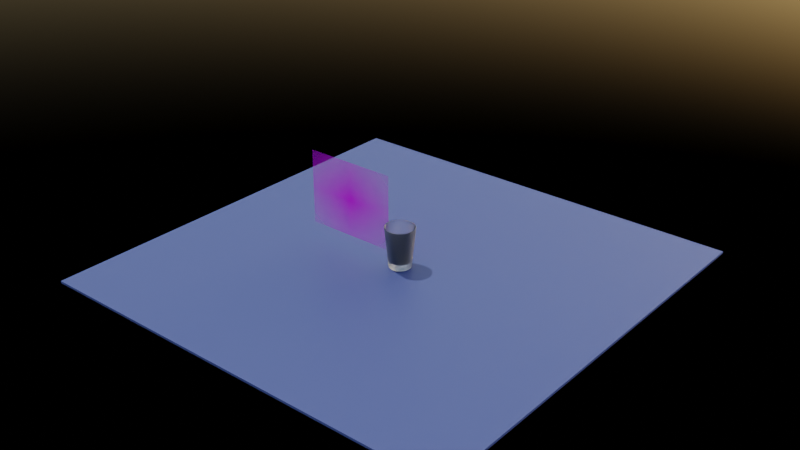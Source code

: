 # Source: 8_Frosted_Glass.blend  (saved by Blender 3.5.10; exported with 4.5.12 LTS)
import bpy
from mathutils import Matrix  # noqa: F401  (used for matrix-valued properties, if any)

bpy.ops.wm.read_factory_settings(use_empty=True)
scene = bpy.context.scene
scene.name = 'Scene'

# ---- collections
col_collection = bpy.data.collections.new('Collection'); scene.collection.children.link(col_collection)

# ---- images (referenced by path relative to the original .blend; pixels are not part of the script)
import os
ASSET_DIR = os.environ.get("B2B_ASSET_DIR", "")  # directory of the original .blend (textures are referenced by path, not embedded)
HERE = os.path.dirname(os.path.abspath(__file__))  # packed textures are extracted next to this script under _unpacked/

def load_image(name, relpath, width, height, colorspace="sRGB"):
    """Load a texture the original file referenced (path relative to the .blend, or extracted next to this script)."""
    p = next((c for c in (os.path.join(HERE, relpath), os.path.join(ASSET_DIR, relpath)) if relpath and os.path.exists(c)), "")
    if p:
        img = bpy.data.images.load(p, check_existing=True)
        img.name = name
    else:  # same state as the original file: an image datablock whose file is absent (Cycles renders it pink)
        img = bpy.data.images.new(name, width, height)
        img.source = "FILE"
        img.filepath = "//" + (relpath or name)
    img.colorspace_settings.name = colorspace
    return img
img_6_frosted_glass_png = load_image('6 Frosted Glass.png', '6 Frosted Glass.png', 1024, 1024, 'sRGB')

# ---- materials (node trees are filled in below, after node groups)
mat_6_frosted_glass = bpy.data.materials.new('6 Frosted Glass')
mat_6_frosted_glass.surface_render_method = 'BLENDED'
mat_6_frosted_glass.blend_method = 'BLEND'
mat_material_001 = bpy.data.materials.new('Material.001')
mat_material = bpy.data.materials.new('Material')

# ---- node groups
ng_auto_smooth = bpy.data.node_groups.new('Auto Smooth', 'GeometryNodeTree')
_s = ng_auto_smooth.interface.new_socket(name='Geometry', in_out='OUTPUT', socket_type='NodeSocketGeometry')
_s = ng_auto_smooth.interface.new_socket(name='Geometry', in_out='INPUT', socket_type='NodeSocketGeometry')
_s = ng_auto_smooth.interface.new_socket(name='Angle', in_out='INPUT', socket_type='NodeSocketFloat')
_s.subtype = 'ANGLE'
_s.min_value = 0.0
_s.max_value = 3.142
ng_auto_smooth.is_modifier = True
_N = ng_auto_smooth.nodes; _L = ng_auto_smooth.links
n0 = _N.new('NodeGroupOutput'); n0.name = 'Group Output'; n0.location = (480, -100)
n1 = _N.new('NodeGroupInput'); n1.name = 'Group Input'; n1.location = (-420, -300)
n2 = _N.new('NodeGroupInput'); n2.name = 'Group Input.001'; n2.location = (-60, -100)
n3 = _N.new('GeometryNodeSetShadeSmooth'); n3.name = 'Set Shade Smooth'; n3.location = (120, -100)
n3.domain = 'EDGE'
n4 = _N.new('GeometryNodeSetShadeSmooth'); n4.name = 'Set Shade Smooth.001'; n4.location = (300, -100)
n5 = _N.new('GeometryNodeInputMeshEdgeAngle'); n5.name = 'Edge Angle'; n5.location = (-420, -220)
n6 = _N.new('GeometryNodeInputEdgeSmooth'); n6.name = 'Is Edge Smooth'; n6.location = (-60, -160)
n7 = _N.new('GeometryNodeInputShadeSmooth'); n7.name = 'Is Face Smooth'; n7.location = (-240, -340)
n8 = _N.new('FunctionNodeBooleanMath'); n8.name = 'Boolean Math'; n8.location = (-60, -220)
n9 = _N.new('FunctionNodeCompare'); n9.name = 'Compare'; n9.location = (-240, -180)
n9.operation = 'LESS_EQUAL'
_L.new(n5.outputs[0], n9.inputs[0])
_L.new(n4.outputs[0], n0.inputs[0])
_L.new(n1.outputs[1], n9.inputs[1])
_L.new(n9.outputs[0], n8.inputs[0])
_L.new(n7.outputs[0], n8.inputs[1])
_L.new(n2.outputs[0], n3.inputs[0])
_L.new(n6.outputs[0], n3.inputs[1])
_L.new(n3.outputs[0], n4.inputs[0])
_L.new(n8.outputs[0], n3.inputs[2])
n0.is_active_output = True

# ---- material node trees
mat_6_frosted_glass.use_nodes = True; mat_6_frosted_glass.node_tree.nodes.clear()
_N = mat_6_frosted_glass.node_tree.nodes; _L = mat_6_frosted_glass.node_tree.links
n0 = _N.new('ShaderNodeOutputMaterial'); n0.name = 'Material Output'; n0.location = (300, 300)
n1 = _N.new('ShaderNodeTexImage'); n1.name = 'Image Texture'; n1.location = (-200, 300)
n1.image = img_6_frosted_glass_png
n1.extension = 'CLIP'
n2 = _N.new('ShaderNodeBsdfPrincipled'); n2.name = 'Principled BSDF'; n2.location = (0, 300)
n2.distribution = 'GGX'
n2.subsurface_method = 'RANDOM_WALK_SKIN'
n2.inputs[3].default_value = 1.45
n2.inputs[27].default_value = (0.0, 0.0, 0.0, 1.0)
n2.inputs[28].default_value = 1.0
_L.new(n1.outputs[0], n2.inputs[0])
_L.new(n1.outputs[1], n2.inputs[4])
_L.new(n2.outputs[0], n0.inputs[0])
n0.is_active_output = True
mat_material_001.use_nodes = True; mat_material_001.node_tree.nodes.clear()
_N = mat_material_001.node_tree.nodes; _L = mat_material_001.node_tree.links
n0 = _N.new('ShaderNodeBsdfPrincipled'); n0.name = 'Principled BSDF'; n0.location = (10, 300)
n0.distribution = 'GGX'
n0.subsurface_method = 'RANDOM_WALK_SKIN'
n0.inputs[3].default_value = 1.45
n0.inputs[18].default_value = 1.0
n0.inputs[19].default_value = 0.1875
n0.inputs[20].default_value = 0.75
n0.inputs[27].default_value = (0.0, 0.0, 0.0, 1.0)
n0.inputs[28].default_value = 1.0
n1 = _N.new('ShaderNodeOutputMaterial'); n1.name = 'Material Output'; n1.location = (300, 300)
n2 = _N.new('ShaderNodeHueSaturation'); n2.name = 'Hue Saturation Value'; n2.location = (-330, 194)
n2.inputs[1].default_value = 0.5
n3 = _N.new('ShaderNodeValToRGB'); n3.name = 'ColorRamp'; n3.location = (-719, 185)
while len(n3.color_ramp.elements) > 1: n3.color_ramp.elements.remove(n3.color_ramp.elements[-1])
n3.color_ramp.elements[0].position = 0.0; n3.color_ramp.elements[0].color = (0.03039, 0.2916, 0.6731, 1.0)
_e = n3.color_ramp.elements.new(0.2054); _e.color = (0.6395, 0.7592, 1.0, 1.0)
_L.new(n0.outputs[0], n1.inputs[0])
_L.new(n2.outputs[0], n0.inputs[0])
_L.new(n3.outputs[0], n2.inputs[4])
n1.is_active_output = True
mat_material.use_nodes = True; mat_material.node_tree.nodes.clear()
_N = mat_material.node_tree.nodes; _L = mat_material.node_tree.links
n0 = _N.new('ShaderNodeBsdfPrincipled'); n0.name = 'Principled BSDF'; n0.location = (10, 300)
n0.distribution = 'GGX'
n0.subsurface_method = 'RANDOM_WALK_SKIN'
n0.inputs[0].default_value = (0.07263, 0.104, 0.3016, 1.0)
n0.inputs[3].default_value = 1.45
n0.inputs[27].default_value = (0.0, 0.0, 0.0, 1.0)
n0.inputs[28].default_value = 1.0
n1 = _N.new('ShaderNodeOutputMaterial'); n1.name = 'Material Output'; n1.location = (300, 300)
_L.new(n0.outputs[0], n1.inputs[0])
n1.is_active_output = True

# ---- world
world_world = bpy.data.worlds.new('World'); scene.world = world_world
world_world.use_nodes = True; world_world.node_tree.nodes.clear()
_N = world_world.node_tree.nodes; _L = world_world.node_tree.links
n0 = _N.new('ShaderNodeOutputWorld'); n0.name = 'World Output'; n0.location = (300, 300)
n1 = _N.new('ShaderNodeBackground'); n1.name = 'Background'; n1.location = (10, 300)
n1.inputs[1].default_value = 0.2
n2 = _N.new('ShaderNodeTexSky'); n2.name = 'Sky Texture'; n2.location = (-190, 271)
n2.sun_intensity = 0.0
_L.new(n1.outputs[0], n0.inputs[0])
_L.new(n2.outputs[0], n1.inputs[0])
n0.is_active_output = True
world_world.color = (0.05088, 0.05088, 0.05088)
world_world.use_sun_shadow = False
world_world.sun_shadow_jitter_overblur = 0.0

# ---- lights
light_sun = bpy.data.lights.new('Sun', 'SUN')
light_sun.transmission_factor = 0.0
light_sun.energy = 1.84

# ---- meshes
me_6_frosted_glass = bpy.data.meshes.new('6 Frosted Glass')
me_6_frosted_glass.from_pydata([(-0.6201, -0.5, 0.0), (0.6201, -0.5, 0.0), (-0.6201, 0.5, 0.0), (0.6201, 0.5, 0.0)], [], [(0, 1, 3, 2)])
_uv = me_6_frosted_glass.uv_layers.new(name='UVMap')
_uv.uv.foreach_set('vector', [0.0, 0.0, 1.0, 0.0, 1.0, 1.0, 0.0, 1.0])
me_6_frosted_glass.materials.append(mat_6_frosted_glass)
me_6_frosted_glass.update()
me_cylinder = bpy.data.meshes.new('Cylinder')
me_cylinder.from_pydata([(-0.4519, 1.091, 0.004662), (-0.6561, 0.9819, 0.004662), (-0.835, 0.835, 0.004662), (-0.9819, 0.6561, 0.004662), (-1.091, 0.4519, 0.004662), (-1.158, 0.2304, 0.004662), (-1.181, 0.0, 0.004662), (-1.158, -0.2304, 0.004662), (-1.091, -0.4519, 0.004662), (-0.9819, -0.6561, 0.004662), (-0.835, -0.835, 0.004662), (-0.6561, -0.9819, 0.004662), (-0.4519, -1.091, 0.004662), (-0.2304, -1.158, 0.004662), (0.0, -1.181, 0.004662), (0.2304, -1.158, 0.004662), (0.4519, -1.091, 0.004662), (0.6561, -0.9819, 0.004662), (0.835, -0.835, 0.004662), (0.9819, -0.6561, 0.004662), (1.091, -0.4519, 0.004662), (1.158, -0.2304, 0.004662), (1.181, 0.0, 0.004662), (1.158, 0.2304, 0.004662), (1.091, 0.4519, 0.004662), (0.9819, 0.6561, 0.004662), (0.835, 0.835, 0.004662), (0.6561, 0.9819, 0.004662), (0.4519, 1.091, 0.004662), (-0.2304, 1.158, 0.004662), (0.2304, 1.158, 0.004662), (0.0, 1.181, 0.004662), (0.1786, 0.8981, -0.6908), (-6.74e-08, 0.9157, -0.6908), (0.3504, 0.846, -0.6908), (0.5087, 0.7613, -0.6908), (0.6475, 0.6475, -0.6908), (0.7613, 0.5087, -0.6908), (0.846, 0.3504, -0.6908), (0.8981, 0.1786, -0.6908), (0.9157, 0.0, -0.6908), (0.8981, -0.1786, -0.6908), (0.846, -0.3504, -0.6908), (0.7613, -0.5087, -0.6908), (0.6475, -0.6475, -0.6908), (0.5087, -0.7613, -0.6908), (0.3504, -0.846, -0.6908), (0.1786, -0.8981, -0.6908), (-6.74e-08, -0.9157, -0.6908), (-0.1786, -0.8981, -0.6908), (-0.3504, -0.846, -0.6908), (-0.5087, -0.7613, -0.6908), (-0.6475, -0.6475, -0.6908), (-0.7613, -0.5087, -0.6908), (-0.846, -0.3504, -0.6908), (-0.8981, -0.1786, -0.6908), (-0.9157, 0.0, -0.6908), (-0.8981, 0.1786, -0.6908), (-0.846, 0.3504, -0.6908), (-0.7613, 0.5087, -0.6908), (-0.6475, 0.6475, -0.6908), (-0.5087, 0.7613, -0.6908), (-0.3504, 0.846, -0.6908), (-0.1786, 0.8981, -0.6908), (0.2616, 1.315, 1.0), (0.2647, 1.331, 0.9815), (0.2641, 1.328, 0.9946), (0.0, 1.357, 0.9815), (0.0, 1.341, 1.0), (0.0, 1.354, 0.9946), (0.5132, 1.239, 1.0), (0.5192, 1.253, 0.9815), (0.518, 1.251, 0.9946), (0.7451, 1.115, 1.0), (0.7538, 1.128, 0.9815), (0.752, 1.125, 0.9946), (0.9484, 0.9484, 1.0), (0.9594, 0.9594, 0.9815), (0.9571, 0.9571, 0.9946), (1.115, 0.7451, 1.0), (1.128, 0.7538, 0.9815), (1.125, 0.752, 0.9946), (1.239, 0.5132, 1.0), (1.253, 0.5192, 0.9815), (1.251, 0.518, 0.9946), (1.315, 0.2616, 1.0), (1.331, 0.2647, 0.9815), (1.328, 0.2641, 0.9946), (1.341, 0.0, 1.0), (1.357, 0.0, 0.9815), (1.354, 0.0, 0.9946), (1.315, -0.2616, 1.0), (1.331, -0.2647, 0.9815), (1.328, -0.2641, 0.9946), (1.239, -0.5132, 1.0), (1.253, -0.5192, 0.9815), (1.251, -0.518, 0.9946), (1.115, -0.7451, 1.0), (1.128, -0.7538, 0.9815), (1.125, -0.752, 0.9946), (0.9484, -0.9484, 1.0), (0.9594, -0.9594, 0.9815), (0.9571, -0.9571, 0.9946), (0.7451, -1.115, 1.0), (0.7538, -1.128, 0.9815), (0.752, -1.125, 0.9946), (0.5132, -1.239, 1.0), (0.5192, -1.253, 0.9815), (0.518, -1.251, 0.9946), (0.2616, -1.315, 1.0), (0.2647, -1.331, 0.9815), (0.2641, -1.328, 0.9946), (0.0, -1.341, 1.0), (0.0, -1.357, 0.9815), (0.0, -1.354, 0.9946), (-0.2616, -1.315, 1.0), (-0.2647, -1.331, 0.9815), (-0.2641, -1.328, 0.9946), (-0.5132, -1.239, 1.0), (-0.5192, -1.253, 0.9815), (-0.518, -1.251, 0.9946), (-0.7451, -1.115, 1.0), (-0.7538, -1.128, 0.9815), (-0.752, -1.125, 0.9946), (-0.9484, -0.9484, 1.0), (-0.9594, -0.9594, 0.9815), (-0.9571, -0.9571, 0.9946), (-1.115, -0.7451, 1.0), (-1.128, -0.7538, 0.9815), (-1.125, -0.752, 0.9946), (-1.239, -0.5132, 1.0), (-1.253, -0.5192, 0.9815), (-1.251, -0.518, 0.9946), (-1.315, -0.2616, 1.0), (-1.331, -0.2647, 0.9815), (-1.328, -0.2641, 0.9946), (-1.341, 0.0, 1.0), (-1.357, 0.0, 0.9815), (-1.354, 0.0, 0.9946), (-1.315, 0.2616, 1.0), (-1.331, 0.2647, 0.9815), (-1.328, 0.2641, 0.9946), (-1.239, 0.5132, 1.0), (-1.253, 0.5192, 0.9815), (-1.251, 0.518, 0.9946), (-1.115, 0.7451, 1.0), (-1.128, 0.7538, 0.9815), (-1.125, 0.752, 0.9946), (-0.9484, 0.9484, 1.0), (-0.9594, 0.9594, 0.9815), (-0.9571, 0.9571, 0.9946), (-0.7451, 1.115, 1.0), (-0.7538, 1.128, 0.9815), (-0.752, 1.125, 0.9946), (-0.5132, 1.239, 1.0), (-0.5192, 1.253, 0.9815), (-0.518, 1.251, 0.9946), (-0.2616, 1.315, 1.0), (-0.2647, 1.331, 0.9815), (-0.2641, 1.328, 0.9946), (0.0, 1.31, 1.0), (-2.514e-09, 1.233, 0.9369), (-1.746e-10, 1.284, 0.9952), (-7.567e-10, 1.261, 0.9815), (-1.543e-09, 1.243, 0.9611), (0.2406, 1.209, 0.9369), (0.2556, 1.285, 1.0), (0.2424, 1.219, 0.9611), (0.2459, 1.236, 0.9815), (0.2506, 1.26, 0.9952), (0.4719, 1.139, 0.9369), (0.5013, 1.21, 1.0), (0.4756, 1.148, 0.9611), (0.4824, 1.165, 0.9815), (0.4915, 1.187, 0.9952), (0.6851, 1.025, 0.9369), (0.7278, 1.089, 1.0), (0.6904, 1.033, 0.9611), (0.7004, 1.048, 0.9815), (0.7135, 1.068, 0.9952), (0.8719, 0.8719, 0.9369), (0.9263, 0.9263, 1.0), (0.8787, 0.8787, 0.9611), (0.8914, 0.8914, 0.9815), (0.9081, 0.9081, 0.9952), (1.025, 0.6851, 0.9369), (1.089, 0.7278, 1.0), (1.033, 0.6904, 0.9611), (1.048, 0.7004, 0.9815), (1.068, 0.7135, 0.9952), (1.139, 0.4719, 0.9369), (1.21, 0.5013, 1.0), (1.148, 0.4756, 0.9611), (1.165, 0.4824, 0.9815), (1.187, 0.4915, 0.9952), (1.209, 0.2406, 0.9369), (1.285, 0.2556, 1.0), (1.219, 0.2424, 0.9611), (1.236, 0.2459, 0.9815), (1.26, 0.2506, 0.9952), (1.233, 0.0, 0.9369), (1.31, 0.0, 1.0), (1.243, 0.0, 0.9611), (1.261, 0.0, 0.9815), (1.284, 0.0, 0.9952), (1.209, -0.2406, 0.9369), (1.285, -0.2556, 1.0), (1.219, -0.2424, 0.9611), (1.236, -0.2459, 0.9815), (1.26, -0.2506, 0.9952), (1.139, -0.4719, 0.9369), (1.21, -0.5013, 1.0), (1.148, -0.4756, 0.9611), (1.165, -0.4824, 0.9815), (1.187, -0.4915, 0.9952), (1.025, -0.6851, 0.9369), (1.089, -0.7278, 1.0), (1.033, -0.6904, 0.9611), (1.048, -0.7004, 0.9815), (1.068, -0.7135, 0.9952), (0.8719, -0.8719, 0.9369), (0.9263, -0.9263, 1.0), (0.8787, -0.8787, 0.9611), (0.8914, -0.8914, 0.9815), (0.9081, -0.9081, 0.9952), (0.6851, -1.025, 0.9369), (0.7278, -1.089, 1.0), (0.6904, -1.033, 0.9611), (0.7004, -1.048, 0.9815), (0.7135, -1.068, 0.9952), (0.4719, -1.139, 0.9369), (0.5013, -1.21, 1.0), (0.4756, -1.148, 0.9611), (0.4824, -1.165, 0.9815), (0.4915, -1.187, 0.9952), (0.2406, -1.209, 0.9369), (0.2556, -1.285, 1.0), (0.2424, -1.219, 0.9611), (0.2459, -1.236, 0.9815), (0.2506, -1.26, 0.9952), (-2.514e-09, -1.233, 0.9369), (0.0, -1.31, 1.0), (-1.543e-09, -1.243, 0.9611), (-7.567e-10, -1.261, 0.9815), (-1.746e-10, -1.284, 0.9952), (-0.2406, -1.209, 0.9369), (-0.2556, -1.285, 1.0), (-0.2424, -1.219, 0.9611), (-0.2459, -1.236, 0.9815), (-0.2506, -1.26, 0.9952), (-0.4719, -1.139, 0.9369), (-0.5013, -1.21, 1.0), (-0.4756, -1.148, 0.9611), (-0.4824, -1.165, 0.9815), (-0.4915, -1.187, 0.9952), (-0.6851, -1.025, 0.9369), (-0.7278, -1.089, 1.0), (-0.6904, -1.033, 0.9611), (-0.7004, -1.048, 0.9815), (-0.7135, -1.068, 0.9952), (-0.8719, -0.8719, 0.9369), (-0.9263, -0.9263, 1.0), (-0.8787, -0.8787, 0.9611), (-0.8914, -0.8914, 0.9815), (-0.9081, -0.9081, 0.9952), (-1.025, -0.6851, 0.9369), (-1.089, -0.7278, 1.0), (-1.033, -0.6904, 0.9611), (-1.048, -0.7004, 0.9815), (-1.068, -0.7135, 0.9952), (-1.139, -0.4719, 0.9369), (-1.21, -0.5013, 1.0), (-1.148, -0.4756, 0.9611), (-1.165, -0.4824, 0.9815), (-1.187, -0.4915, 0.9952), (-1.209, -0.2406, 0.9369), (-1.285, -0.2556, 1.0), (-1.219, -0.2424, 0.9611), (-1.236, -0.2459, 0.9815), (-1.26, -0.2506, 0.9952), (-1.233, 0.0, 0.9369), (-1.31, 0.0, 1.0), (-1.243, 0.0, 0.9611), (-1.261, 0.0, 0.9815), (-1.284, 0.0, 0.9952), (-1.209, 0.2406, 0.9369), (-1.285, 0.2556, 1.0), (-1.219, 0.2424, 0.9611), (-1.236, 0.2459, 0.9815), (-1.26, 0.2506, 0.9952), (-1.139, 0.4719, 0.9369), (-1.21, 0.5013, 1.0), (-1.148, 0.4756, 0.9611), (-1.165, 0.4824, 0.9815), (-1.187, 0.4915, 0.9952), (-1.025, 0.6851, 0.9369), (-1.089, 0.7278, 1.0), (-1.033, 0.6904, 0.9611), (-1.048, 0.7004, 0.9815), (-1.068, 0.7135, 0.9952), (-0.8719, 0.8719, 0.9369), (-0.9263, 0.9263, 1.0), (-0.8787, 0.8787, 0.9611), (-0.8914, 0.8914, 0.9815), (-0.9081, 0.9081, 0.9952), (-0.6851, 1.025, 0.9369), (-0.7278, 1.089, 1.0), (-0.6904, 1.033, 0.9611), (-0.7004, 1.048, 0.9815), (-0.7135, 1.068, 0.9952), (-0.4719, 1.139, 0.9369), (-0.5013, 1.21, 1.0), (-0.4756, 1.148, 0.9611), (-0.4824, 1.165, 0.9815), (-0.4915, 1.187, 0.9952), (-0.2406, 1.209, 0.9369), (-0.2556, 1.285, 1.0), (-0.2424, 1.219, 0.9611), (-0.2459, 1.236, 0.9815), (-0.2506, 1.26, 0.9952), (0.0, 0.9716, -1.0), (0.0, 1.005, -0.9721), (0.0, 0.9828, -0.9979), (0.0, 0.9931, -0.9918), (0.0, 1.001, -0.9828), (0.1961, 0.9857, -0.9721), (0.1895, 0.9529, -1.0), (0.1953, 0.9817, -0.9828), (0.1938, 0.9741, -0.9918), (0.1917, 0.9639, -0.9979), (0.3846, 0.9285, -0.9721), (0.3718, 0.8976, -1.0), (0.383, 0.9247, -0.9828), (0.3801, 0.9175, -0.9918), (0.3761, 0.908, -0.9979), (0.5584, 0.8356, -0.9721), (0.5398, 0.8078, -1.0), (0.5561, 0.8322, -0.9828), (0.5518, 0.8258, -0.9918), (0.546, 0.8172, -0.9979), (0.7107, 0.7107, -0.9721), (0.687, 0.687, -1.0), (0.7078, 0.7078, -0.9828), (0.7023, 0.7023, -0.9918), (0.695, 0.695, -0.9979), (0.8356, 0.5584, -0.9721), (0.8078, 0.5398, -1.0), (0.8322, 0.5561, -0.9828), (0.8258, 0.5518, -0.9918), (0.8172, 0.546, -0.9979), (0.9285, 0.3846, -0.9721), (0.8976, 0.3718, -1.0), (0.9247, 0.383, -0.9828), (0.9175, 0.3801, -0.9918), (0.908, 0.3761, -0.9979), (0.9857, 0.1961, -0.9721), (0.9529, 0.1895, -1.0), (0.9817, 0.1953, -0.9828), (0.9741, 0.1938, -0.9918), (0.9639, 0.1917, -0.9979), (1.005, 0.0, -0.9721), (0.9716, 0.0, -1.0), (1.001, 0.0, -0.9828), (0.9931, 0.0, -0.9918), (0.9828, 0.0, -0.9979), (0.9857, -0.1961, -0.9721), (0.9529, -0.1895, -1.0), (0.9817, -0.1953, -0.9828), (0.9741, -0.1938, -0.9918), (0.9639, -0.1917, -0.9979), (0.9285, -0.3846, -0.9721), (0.8976, -0.3718, -1.0), (0.9247, -0.383, -0.9828), (0.9175, -0.3801, -0.9918), (0.908, -0.3761, -0.9979), (0.8356, -0.5584, -0.9721), (0.8078, -0.5398, -1.0), (0.8322, -0.5561, -0.9828), (0.8258, -0.5518, -0.9918), (0.8172, -0.546, -0.9979), (0.7107, -0.7107, -0.9721), (0.687, -0.687, -1.0), (0.7078, -0.7078, -0.9828), (0.7023, -0.7023, -0.9918), (0.695, -0.695, -0.9979), (0.5584, -0.8356, -0.9721), (0.5398, -0.8078, -1.0), (0.5561, -0.8322, -0.9828), (0.5518, -0.8258, -0.9918), (0.546, -0.8172, -0.9979), (0.3846, -0.9285, -0.9721), (0.3718, -0.8976, -1.0), (0.383, -0.9247, -0.9828), (0.3801, -0.9175, -0.9918), (0.3761, -0.908, -0.9979), (0.1961, -0.9857, -0.9721), (0.1895, -0.9529, -1.0), (0.1953, -0.9817, -0.9828), (0.1938, -0.9741, -0.9918), (0.1917, -0.9639, -0.9979), (0.0, -1.005, -0.9721), (0.0, -0.9716, -1.0), (0.0, -1.001, -0.9828), (0.0, -0.9931, -0.9918), (0.0, -0.9828, -0.9979), (-0.1961, -0.9857, -0.9721), (-0.1895, -0.9529, -1.0), (-0.1953, -0.9817, -0.9828), (-0.1938, -0.9741, -0.9918), (-0.1917, -0.9639, -0.9979), (-0.3846, -0.9285, -0.9721), (-0.3718, -0.8976, -1.0), (-0.383, -0.9247, -0.9828), (-0.3801, -0.9175, -0.9918), (-0.3761, -0.908, -0.9979), (-0.5584, -0.8356, -0.9721), (-0.5398, -0.8078, -1.0), (-0.5561, -0.8322, -0.9828), (-0.5518, -0.8258, -0.9918), (-0.546, -0.8172, -0.9979), (-0.7107, -0.7107, -0.9721), (-0.687, -0.687, -1.0), (-0.7078, -0.7078, -0.9828), (-0.7023, -0.7023, -0.9918), (-0.695, -0.695, -0.9979), (-0.8356, -0.5584, -0.9721), (-0.8078, -0.5398, -1.0), (-0.8322, -0.5561, -0.9828), (-0.8258, -0.5518, -0.9918), (-0.8172, -0.546, -0.9979), (-0.9285, -0.3846, -0.9721), (-0.8976, -0.3718, -1.0), (-0.9247, -0.383, -0.9828), (-0.9175, -0.3801, -0.9918), (-0.908, -0.3761, -0.9979), (-0.9857, -0.1961, -0.9721), (-0.9529, -0.1895, -1.0), (-0.9817, -0.1953, -0.9828), (-0.9741, -0.1938, -0.9918), (-0.9639, -0.1917, -0.9979), (-1.005, 0.0, -0.9721), (-0.9716, 0.0, -1.0), (-1.001, 0.0, -0.9828), (-0.9931, 0.0, -0.9918), (-0.9828, 0.0, -0.9979), (-0.9857, 0.1961, -0.9721), (-0.9529, 0.1895, -1.0), (-0.9817, 0.1953, -0.9828), (-0.9741, 0.1938, -0.9918), (-0.9639, 0.1917, -0.9979), (-0.9285, 0.3846, -0.9721), (-0.8976, 0.3718, -1.0), (-0.9247, 0.383, -0.9828), (-0.9175, 0.3801, -0.9918), (-0.908, 0.3761, -0.9979), (-0.8356, 0.5584, -0.9721), (-0.8078, 0.5398, -1.0), (-0.8322, 0.5561, -0.9828), (-0.8258, 0.5518, -0.9918), (-0.8172, 0.546, -0.9979), (-0.7107, 0.7107, -0.9721), (-0.687, 0.687, -1.0), (-0.7078, 0.7078, -0.9828), (-0.7023, 0.7023, -0.9918), (-0.695, 0.695, -0.9979), (-0.5584, 0.8356, -0.9721), (-0.5398, 0.8078, -1.0), (-0.5561, 0.8322, -0.9828), (-0.5518, 0.8258, -0.9918), (-0.546, 0.8172, -0.9979), (-0.3846, 0.9285, -0.9721), (-0.3718, 0.8976, -1.0), (-0.383, 0.9247, -0.9828), (-0.3801, 0.9175, -0.9918), (-0.3761, 0.908, -0.9979), (-0.1961, 0.9857, -0.9721), (-0.1895, 0.9529, -1.0), (-0.1953, 0.9817, -0.9828), (-0.1938, 0.9741, -0.9918), (-0.1917, 0.9639, -0.9979), (-0.7049, 1.055, 0.4931), (-1.055, 0.7049, 0.4931), (-1.244, 0.2475, 0.4931), (-1.244, -0.2475, 0.4931), (-1.055, -0.7049, 0.4931), (-0.7049, -1.055, 0.4931), (-0.2475, -1.244, 0.4931), (0.2475, -1.244, 0.4931), (0.7049, -1.055, 0.4931), (1.055, -0.7049, 0.4931), (1.244, -0.2475, 0.4931), (1.244, 0.2475, 0.4931), (1.055, 0.7049, 0.4931), (0.7049, 1.055, 0.4931), (-0.4856, 1.172, 0.4931), (-0.8972, 0.8972, 0.4931), (-1.172, 0.4856, 0.4931), (-1.269, 0.0, 0.4931), (-1.172, -0.4856, 0.4931), (-0.8972, -0.8972, 0.4931), (-0.4856, -1.172, 0.4931), (0.0, -1.269, 0.4931), (0.4856, -1.172, 0.4931), (0.8972, -0.8972, 0.4931), (1.172, -0.4856, 0.4931), (1.269, 0.0, 0.4931), (1.172, 0.4856, 0.4931), (0.8972, 0.8972, 0.4931), (0.4856, 1.172, 0.4931), (0.2475, 1.244, 0.4931), (0.0, 1.269, 0.4931), (-0.2475, 1.244, 0.4931), (-0.2132, 1.072, -0.4837), (0.0, 1.093, -0.4837), (0.2132, 1.072, -0.4837), (0.4183, 1.01, -0.4837), (0.6072, 0.9088, -0.4837), (0.7728, 0.7728, -0.4837), (0.9088, 0.6072, -0.4837), (1.01, 0.4183, -0.4837), (1.072, 0.2132, -0.4837), (1.093, 0.0, -0.4837), (1.072, -0.2132, -0.4837), (1.01, -0.4183, -0.4837), (0.9088, -0.6072, -0.4837), (0.7728, -0.7728, -0.4837), (0.6072, -0.9088, -0.4837), (0.4183, -1.01, -0.4837), (0.2132, -1.072, -0.4837), (0.0, -1.093, -0.4837), (-0.2132, -1.072, -0.4837), (-0.4183, -1.01, -0.4837), (-0.6072, -0.9088, -0.4837), (-0.7728, -0.7728, -0.4837), (-0.9088, -0.6072, -0.4837), (-1.01, -0.4183, -0.4837), (-1.072, -0.2132, -0.4837), (-1.093, 0.0, -0.4837), (-1.072, 0.2132, -0.4837), (-1.01, 0.4183, -0.4837), (-0.9088, 0.6072, -0.4837), (-0.7728, 0.7728, -0.4837), (-0.6072, 0.9088, -0.4837), (-0.4183, 1.01, -0.4837), (-0.2218, 1.115, -0.2395), (0.0, 1.137, -0.2395), (0.2218, 1.115, -0.2395), (0.4351, 1.05, -0.2395), (0.6316, 0.9453, -0.2395), (0.8039, 0.8039, -0.2395), (0.9453, 0.6316, -0.2395), (1.05, 0.4351, -0.2395), (1.115, 0.2218, -0.2395), (1.137, 0.0, -0.2395), (1.115, -0.2218, -0.2395), (1.05, -0.4351, -0.2395), (0.9453, -0.6316, -0.2395), (0.8039, -0.8039, -0.2395), (0.6316, -0.9453, -0.2395), (0.4351, -1.05, -0.2395), (0.2218, -1.115, -0.2395), (0.0, -1.137, -0.2395), (-0.2218, -1.115, -0.2395), (-0.4351, -1.05, -0.2395), (-0.6316, -0.9453, -0.2395), (-0.8039, -0.8039, -0.2395), (-0.9453, -0.6316, -0.2395), (-1.05, -0.4351, -0.2395), (-1.115, -0.2218, -0.2395), (-1.137, 0.0, -0.2395), (-1.115, 0.2218, -0.2395), (-1.05, 0.4351, -0.2395), (-0.9453, 0.6316, -0.2395), (-0.8039, 0.8039, -0.2395), (-0.6316, 0.9453, -0.2395), (-0.4351, 1.05, -0.2395), (0.2046, 1.029, -0.7279), (0.4014, 0.9691, -0.7279), (0.5828, 0.8722, -0.7279), (0.7417, 0.7417, -0.7279), (0.8722, 0.5828, -0.7279), (0.9691, 0.4014, -0.7279), (1.029, 0.2046, -0.7279), (1.049, 0.0, -0.7279), (1.029, -0.2046, -0.7279), (0.9691, -0.4014, -0.7279), (0.8722, -0.5828, -0.7279), (0.7417, -0.7417, -0.7279), (0.5828, -0.8722, -0.7279), (0.4014, -0.9691, -0.7279), (0.2046, -1.029, -0.7279), (0.0, -1.049, -0.7279), (-0.2046, -1.029, -0.7279), (-0.4014, -0.9691, -0.7279), (-0.5828, -0.8722, -0.7279), (-0.7417, -0.7417, -0.7279), (-0.8722, -0.5828, -0.7279), (-0.9691, -0.4014, -0.7279), (-1.029, -0.2046, -0.7279), (-1.049, 0.0, -0.7279), (-1.029, 0.2046, -0.7279), (-0.9691, 0.4014, -0.7279), (-0.8722, 0.5828, -0.7279), (-0.7417, 0.7417, -0.7279), (-0.5828, 0.8722, -0.7279), (-0.4014, 0.9691, -0.7279), (-0.2046, 1.029, -0.7279), (0.0, 1.049, -0.7279), (-0.6805, 1.018, 0.2489), (-1.018, 0.6805, 0.2489), (-1.201, 0.239, 0.2489), (-1.201, -0.239, 0.2489), (-1.018, -0.6805, 0.2489), (-0.6805, -1.018, 0.2489), (-0.239, -1.201, 0.2489), (0.239, -1.201, 0.2489), (0.6805, -1.018, 0.2489), (1.018, -0.6805, 0.2489), (1.201, -0.239, 0.2489), (1.201, 0.239, 0.2489), (1.018, 0.6805, 0.2489), (0.6805, 1.018, 0.2489), (-0.4687, 1.132, 0.2489), (-0.8661, 0.8661, 0.2489), (-1.132, 0.4687, 0.2489), (-1.225, 0.0, 0.2489), (-1.132, -0.4687, 0.2489), (-0.8661, -0.8661, 0.2489), (-0.4687, -1.132, 0.2489), (0.0, -1.225, 0.2489), (0.4687, -1.132, 0.2489), (0.8661, -0.8661, 0.2489), (1.132, -0.4687, 0.2489), (1.225, 0.0, 0.2489), (1.132, 0.4687, 0.2489), (0.8661, 0.8661, 0.2489), (0.4687, 1.132, 0.2489), (0.239, 1.201, 0.2489), (0.0, 1.225, 0.2489), (-0.239, 1.201, 0.2489), (0.0, 1.313, 0.7373), (-0.2561, 1.288, 0.7373), (-0.7293, 1.092, 0.7373), (-1.092, 0.7293, 0.7373), (-1.288, 0.2561, 0.7373), (-1.288, -0.2561, 0.7373), (-1.092, -0.7293, 0.7373), (-0.7293, -1.092, 0.7373), (-0.2561, -1.288, 0.7373), (0.2561, -1.288, 0.7373), (0.7293, -1.092, 0.7373), (1.092, -0.7293, 0.7373), (1.288, -0.2561, 0.7373), (1.288, 0.2561, 0.7373), (1.092, 0.7293, 0.7373), (0.7293, 1.092, 0.7373), (-0.5024, 1.213, 0.7373), (-0.9283, 0.9283, 0.7373), (-1.213, 0.5024, 0.7373), (-1.313, 0.0, 0.7373), (-1.213, -0.5024, 0.7373), (-0.9283, -0.9283, 0.7373), (-0.5024, -1.213, 0.7373), (0.0, -1.313, 0.7373), (0.5024, -1.213, 0.7373), (0.9283, -0.9283, 0.7373), (1.213, -0.5024, 0.7373), (1.313, 0.0, 0.7373), (1.213, 0.5024, 0.7373), (0.9283, 0.9283, 0.7373), (0.5024, 1.213, 0.7373), (0.2561, 1.288, 0.7373)], [], [(670, 71, 74, 655), (175, 170, 34, 35), (180, 175, 35, 36), (185, 180, 36, 37), (190, 185, 37, 38), (195, 190, 38, 39), (200, 195, 39, 40), (205, 200, 40, 41), (210, 205, 41, 42), (215, 210, 42, 43), (220, 215, 43, 44), (225, 220, 44, 45), (230, 225, 45, 46), (235, 230, 46, 47), (240, 235, 47, 48), (245, 240, 48, 49), (250, 245, 49, 50), (255, 250, 50, 51), (260, 255, 51, 52), (265, 260, 52, 53), (270, 265, 53, 54), (275, 270, 54, 55), (280, 275, 55, 56), (285, 280, 56, 57), (290, 285, 57, 58), (295, 290, 58, 59), (300, 295, 59, 60), (305, 300, 60, 61), (310, 305, 61, 62), (315, 310, 62, 63), (261, 266, 127, 124), (170, 165, 32, 34), (641, 158, 67, 640), (320, 326, 331, 336, 341, 346, 351, 356, 361, 366, 371, 376, 381, 386, 391, 396, 401, 406, 411, 416, 421, 426, 431, 436, 441, 446, 451, 456, 461, 466, 471, 476), (671, 65, 71, 670), (669, 77, 80, 654), (654, 80, 83, 668), (668, 83, 86, 653), (653, 86, 89, 667), (667, 89, 92, 652), (652, 92, 95, 666), (666, 95, 98, 651), (651, 98, 101, 665), (665, 101, 104, 650), (650, 104, 107, 664), (664, 107, 110, 649), (649, 110, 113, 663), (663, 113, 116, 648), (648, 116, 119, 662), (662, 119, 122, 647), (647, 122, 125, 661), (661, 125, 128, 646), (646, 128, 131, 660), (660, 131, 134, 645), (645, 134, 137, 659), (659, 137, 140, 644), (644, 140, 143, 658), (658, 143, 146, 643), (643, 146, 149, 657), (657, 149, 152, 642), (642, 152, 155, 656), (656, 155, 158, 641), (545, 31, 30, 546), (655, 74, 77, 669), (32, 33, 63, 62, 61, 60, 59, 58, 57, 56, 55, 54, 53, 52, 51, 50, 49, 48, 47, 46, 45, 44, 43, 42, 41, 40, 39, 38, 37, 36, 35, 34), (196, 201, 88, 85), (266, 271, 130, 127), (201, 206, 91, 88), (271, 276, 133, 130), (206, 211, 94, 91), (276, 281, 136, 133), (211, 216, 97, 94), (281, 286, 139, 136), (216, 221, 100, 97), (286, 291, 142, 139), (221, 226, 103, 100), (291, 296, 145, 142), (226, 231, 106, 103), (316, 160, 68, 157), (296, 301, 148, 145), (231, 236, 109, 106), (166, 171, 70, 64), (301, 306, 151, 148), (236, 241, 112, 109), (171, 176, 73, 70), (306, 311, 154, 151), (241, 246, 115, 112), (176, 181, 76, 73), (311, 316, 157, 154), (246, 251, 118, 115), (181, 186, 79, 76), (165, 161, 33, 32), (251, 256, 121, 118), (186, 191, 82, 79), (256, 261, 124, 121), (191, 196, 85, 82), (65, 67, 69, 66), (66, 69, 68, 64), (71, 65, 66, 72), (72, 66, 64, 70), (74, 71, 72, 75), (75, 72, 70, 73), (77, 74, 75, 78), (78, 75, 73, 76), (80, 77, 78, 81), (81, 78, 76, 79), (83, 80, 81, 84), (84, 81, 79, 82), (86, 83, 84, 87), (87, 84, 82, 85), (89, 86, 87, 90), (90, 87, 85, 88), (92, 89, 90, 93), (93, 90, 88, 91), (95, 92, 93, 96), (96, 93, 91, 94), (98, 95, 96, 99), (99, 96, 94, 97), (101, 98, 99, 102), (102, 99, 97, 100), (104, 101, 102, 105), (105, 102, 100, 103), (107, 104, 105, 108), (108, 105, 103, 106), (110, 107, 108, 111), (111, 108, 106, 109), (113, 110, 111, 114), (114, 111, 109, 112), (116, 113, 114, 117), (117, 114, 112, 115), (119, 116, 117, 120), (120, 117, 115, 118), (122, 119, 120, 123), (123, 120, 118, 121), (125, 122, 123, 126), (126, 123, 121, 124), (128, 125, 126, 129), (129, 126, 124, 127), (131, 128, 129, 132), (132, 129, 127, 130), (134, 131, 132, 135), (135, 132, 130, 133), (137, 134, 135, 138), (138, 135, 133, 136), (140, 137, 138, 141), (141, 138, 136, 139), (143, 140, 141, 144), (144, 141, 139, 142), (146, 143, 144, 147), (147, 144, 142, 145), (149, 146, 147, 150), (150, 147, 145, 148), (152, 149, 150, 153), (153, 150, 148, 151), (155, 152, 153, 156), (156, 153, 151, 154), (158, 155, 156, 159), (159, 156, 154, 157), (67, 158, 159, 69), (69, 159, 157, 68), (161, 315, 63, 33), (166, 160, 162, 169), (169, 162, 163, 168), (168, 163, 164, 167), (167, 164, 161, 165), (171, 166, 169, 174), (174, 169, 168, 173), (173, 168, 167, 172), (172, 167, 165, 170), (176, 171, 174, 179), (179, 174, 173, 178), (178, 173, 172, 177), (177, 172, 170, 175), (181, 176, 179, 184), (184, 179, 178, 183), (183, 178, 177, 182), (182, 177, 175, 180), (186, 181, 184, 189), (189, 184, 183, 188), (188, 183, 182, 187), (187, 182, 180, 185), (191, 186, 189, 194), (194, 189, 188, 193), (193, 188, 187, 192), (192, 187, 185, 190), (196, 191, 194, 199), (199, 194, 193, 198), (198, 193, 192, 197), (197, 192, 190, 195), (201, 196, 199, 204), (204, 199, 198, 203), (203, 198, 197, 202), (202, 197, 195, 200), (206, 201, 204, 209), (209, 204, 203, 208), (208, 203, 202, 207), (207, 202, 200, 205), (211, 206, 209, 214), (214, 209, 208, 213), (213, 208, 207, 212), (212, 207, 205, 210), (216, 211, 214, 219), (219, 214, 213, 218), (218, 213, 212, 217), (217, 212, 210, 215), (221, 216, 219, 224), (224, 219, 218, 223), (223, 218, 217, 222), (222, 217, 215, 220), (226, 221, 224, 229), (229, 224, 223, 228), (228, 223, 222, 227), (227, 222, 220, 225), (231, 226, 229, 234), (234, 229, 228, 233), (233, 228, 227, 232), (232, 227, 225, 230), (236, 231, 234, 239), (239, 234, 233, 238), (238, 233, 232, 237), (237, 232, 230, 235), (241, 236, 239, 244), (244, 239, 238, 243), (243, 238, 237, 242), (242, 237, 235, 240), (246, 241, 244, 249), (249, 244, 243, 248), (248, 243, 242, 247), (247, 242, 240, 245), (251, 246, 249, 254), (254, 249, 248, 253), (253, 248, 247, 252), (252, 247, 245, 250), (256, 251, 254, 259), (259, 254, 253, 258), (258, 253, 252, 257), (257, 252, 250, 255), (261, 256, 259, 264), (264, 259, 258, 263), (263, 258, 257, 262), (262, 257, 255, 260), (266, 261, 264, 269), (269, 264, 263, 268), (268, 263, 262, 267), (267, 262, 260, 265), (271, 266, 269, 274), (274, 269, 268, 273), (273, 268, 267, 272), (272, 267, 265, 270), (276, 271, 274, 279), (279, 274, 273, 278), (278, 273, 272, 277), (277, 272, 270, 275), (281, 276, 279, 284), (284, 279, 278, 283), (283, 278, 277, 282), (282, 277, 275, 280), (286, 281, 284, 289), (289, 284, 283, 288), (288, 283, 282, 287), (287, 282, 280, 285), (291, 286, 289, 294), (294, 289, 288, 293), (293, 288, 287, 292), (292, 287, 285, 290), (296, 291, 294, 299), (299, 294, 293, 298), (298, 293, 292, 297), (297, 292, 290, 295), (301, 296, 299, 304), (304, 299, 298, 303), (303, 298, 297, 302), (302, 297, 295, 300), (306, 301, 304, 309), (309, 304, 303, 308), (308, 303, 302, 307), (307, 302, 300, 305), (311, 306, 309, 314), (314, 309, 308, 313), (313, 308, 307, 312), (312, 307, 305, 310), (316, 311, 314, 319), (319, 314, 313, 318), (318, 313, 312, 317), (317, 312, 310, 315), (160, 316, 319, 162), (162, 319, 318, 163), (163, 318, 317, 164), (164, 317, 315, 161), (160, 166, 64, 68), (321, 325, 327, 324), (324, 327, 328, 323), (323, 328, 329, 322), (322, 329, 326, 320), (325, 330, 332, 327), (327, 332, 333, 328), (328, 333, 334, 329), (329, 334, 331, 326), (330, 335, 337, 332), (332, 337, 338, 333), (333, 338, 339, 334), (334, 339, 336, 331), (335, 340, 342, 337), (337, 342, 343, 338), (338, 343, 344, 339), (339, 344, 341, 336), (340, 345, 347, 342), (342, 347, 348, 343), (343, 348, 349, 344), (344, 349, 346, 341), (345, 350, 352, 347), (347, 352, 353, 348), (348, 353, 354, 349), (349, 354, 351, 346), (350, 355, 357, 352), (352, 357, 358, 353), (353, 358, 359, 354), (354, 359, 356, 351), (355, 360, 362, 357), (357, 362, 363, 358), (358, 363, 364, 359), (359, 364, 361, 356), (360, 365, 367, 362), (362, 367, 368, 363), (363, 368, 369, 364), (364, 369, 366, 361), (365, 370, 372, 367), (367, 372, 373, 368), (368, 373, 374, 369), (369, 374, 371, 366), (370, 375, 377, 372), (372, 377, 378, 373), (373, 378, 379, 374), (374, 379, 376, 371), (375, 380, 382, 377), (377, 382, 383, 378), (378, 383, 384, 379), (379, 384, 381, 376), (380, 385, 387, 382), (382, 387, 388, 383), (383, 388, 389, 384), (384, 389, 386, 381), (385, 390, 392, 387), (387, 392, 393, 388), (388, 393, 394, 389), (389, 394, 391, 386), (390, 395, 397, 392), (392, 397, 398, 393), (393, 398, 399, 394), (394, 399, 396, 391), (395, 400, 402, 397), (397, 402, 403, 398), (398, 403, 404, 399), (399, 404, 401, 396), (400, 405, 407, 402), (402, 407, 408, 403), (403, 408, 409, 404), (404, 409, 406, 401), (405, 410, 412, 407), (407, 412, 413, 408), (408, 413, 414, 409), (409, 414, 411, 406), (410, 415, 417, 412), (412, 417, 418, 413), (413, 418, 419, 414), (414, 419, 416, 411), (415, 420, 422, 417), (417, 422, 423, 418), (418, 423, 424, 419), (419, 424, 421, 416), (420, 425, 427, 422), (422, 427, 428, 423), (423, 428, 429, 424), (424, 429, 426, 421), (425, 430, 432, 427), (427, 432, 433, 428), (428, 433, 434, 429), (429, 434, 431, 426), (430, 435, 437, 432), (432, 437, 438, 433), (433, 438, 439, 434), (434, 439, 436, 431), (435, 440, 442, 437), (437, 442, 443, 438), (438, 443, 444, 439), (439, 444, 441, 436), (440, 445, 447, 442), (442, 447, 448, 443), (443, 448, 449, 444), (444, 449, 446, 441), (445, 450, 452, 447), (447, 452, 453, 448), (448, 453, 454, 449), (449, 454, 451, 446), (450, 455, 457, 452), (452, 457, 458, 453), (453, 458, 459, 454), (454, 459, 456, 451), (455, 460, 462, 457), (457, 462, 463, 458), (458, 463, 464, 459), (459, 464, 461, 456), (460, 465, 467, 462), (462, 467, 468, 463), (463, 468, 469, 464), (464, 469, 466, 461), (465, 470, 472, 467), (467, 472, 473, 468), (468, 473, 474, 469), (469, 474, 471, 466), (470, 475, 477, 472), (472, 477, 478, 473), (473, 478, 479, 474), (474, 479, 476, 471), (475, 321, 324, 477), (477, 324, 323, 478), (478, 323, 322, 479), (479, 322, 320, 476), (640, 67, 65, 671), (548, 27, 26, 549), (575, 0, 29, 544), (574, 1, 0, 575), (573, 2, 1, 574), (572, 3, 2, 573), (571, 4, 3, 572), (570, 5, 4, 571), (569, 6, 5, 570), (568, 7, 6, 569), (567, 8, 7, 568), (566, 9, 8, 567), (565, 10, 9, 566), (564, 11, 10, 565), (563, 12, 11, 564), (562, 13, 12, 563), (561, 14, 13, 562), (560, 15, 14, 561), (559, 16, 15, 560), (558, 17, 16, 559), (557, 18, 17, 558), (556, 19, 18, 557), (555, 20, 19, 556), (554, 21, 20, 555), (553, 22, 21, 554), (552, 23, 22, 553), (551, 24, 23, 552), (550, 25, 24, 551), (549, 26, 25, 550), (546, 30, 28, 547), (544, 29, 31, 545), (547, 28, 27, 548), (638, 510, 509, 637), (621, 493, 507, 635), (622, 494, 511, 639), (608, 480, 494, 622), (623, 495, 480, 608), (609, 481, 495, 623), (624, 496, 481, 609), (610, 482, 496, 624), (625, 497, 482, 610), (611, 483, 497, 625), (626, 498, 483, 611), (612, 484, 498, 626), (627, 499, 484, 612), (613, 485, 499, 627), (628, 500, 485, 613), (614, 486, 500, 628), (629, 501, 486, 614), (615, 487, 501, 629), (630, 502, 487, 615), (616, 488, 502, 630), (631, 503, 488, 616), (617, 489, 503, 631), (632, 504, 489, 617), (618, 490, 504, 632), (633, 505, 490, 618), (619, 491, 505, 633), (634, 506, 491, 619), (620, 492, 506, 634), (635, 507, 492, 620), (637, 509, 508, 636), (639, 511, 510, 638), (636, 508, 493, 621), (577, 515, 516, 578), (606, 512, 513, 607), (576, 514, 515, 577), (579, 517, 518, 580), (580, 518, 519, 581), (581, 519, 520, 582), (582, 520, 521, 583), (583, 521, 522, 584), (584, 522, 523, 585), (585, 523, 524, 586), (586, 524, 525, 587), (587, 525, 526, 588), (588, 526, 527, 589), (589, 527, 528, 590), (590, 528, 529, 591), (591, 529, 530, 592), (592, 530, 531, 593), (593, 531, 532, 594), (594, 532, 533, 595), (595, 533, 534, 596), (596, 534, 535, 597), (597, 535, 536, 598), (598, 536, 537, 599), (599, 537, 538, 600), (600, 538, 539, 601), (601, 539, 540, 602), (602, 540, 541, 603), (603, 541, 542, 604), (604, 542, 543, 605), (605, 543, 512, 606), (578, 516, 517, 579), (607, 513, 514, 576), (515, 547, 548, 516), (512, 544, 545, 513), (514, 546, 547, 515), (517, 549, 550, 518), (518, 550, 551, 519), (519, 551, 552, 520), (520, 552, 553, 521), (521, 553, 554, 522), (522, 554, 555, 523), (523, 555, 556, 524), (524, 556, 557, 525), (525, 557, 558, 526), (526, 558, 559, 527), (527, 559, 560, 528), (528, 560, 561, 529), (529, 561, 562, 530), (530, 562, 563, 531), (531, 563, 564, 532), (532, 564, 565, 533), (533, 565, 566, 534), (534, 566, 567, 535), (535, 567, 568, 536), (536, 568, 569, 537), (537, 569, 570, 538), (538, 570, 571, 539), (539, 571, 572, 540), (540, 572, 573, 541), (541, 573, 574, 542), (542, 574, 575, 543), (543, 575, 544, 512), (516, 548, 549, 517), (513, 545, 546, 514), (321, 607, 576, 325), (335, 578, 579, 340), (470, 605, 606, 475), (465, 604, 605, 470), (460, 603, 604, 465), (455, 602, 603, 460), (450, 601, 602, 455), (445, 600, 601, 450), (440, 599, 600, 445), (435, 598, 599, 440), (430, 597, 598, 435), (425, 596, 597, 430), (420, 595, 596, 425), (415, 594, 595, 420), (410, 593, 594, 415), (405, 592, 593, 410), (400, 591, 592, 405), (395, 590, 591, 400), (390, 589, 590, 395), (385, 588, 589, 390), (380, 587, 588, 385), (375, 586, 587, 380), (370, 585, 586, 375), (365, 584, 585, 370), (360, 583, 584, 365), (355, 582, 583, 360), (350, 581, 582, 355), (345, 580, 581, 350), (340, 579, 580, 345), (325, 576, 577, 330), (475, 606, 607, 321), (330, 577, 578, 335), (28, 636, 621, 27), (29, 639, 638, 31), (30, 637, 636, 28), (26, 635, 620, 25), (25, 620, 634, 24), (24, 634, 619, 23), (23, 619, 633, 22), (22, 633, 618, 21), (21, 618, 632, 20), (20, 632, 617, 19), (19, 617, 631, 18), (18, 631, 616, 17), (17, 616, 630, 16), (16, 630, 615, 15), (15, 615, 629, 14), (14, 629, 614, 13), (13, 614, 628, 12), (12, 628, 613, 11), (11, 613, 627, 10), (10, 627, 612, 9), (9, 612, 626, 8), (8, 626, 611, 7), (7, 611, 625, 6), (6, 625, 610, 5), (5, 610, 624, 4), (4, 624, 609, 3), (3, 609, 623, 2), (2, 623, 608, 1), (1, 608, 622, 0), (0, 622, 639, 29), (27, 621, 635, 26), (31, 638, 637, 30), (510, 640, 671, 509), (493, 655, 669, 507), (494, 656, 641, 511), (480, 642, 656, 494), (495, 657, 642, 480), (481, 643, 657, 495), (496, 658, 643, 481), (482, 644, 658, 496), (497, 659, 644, 482), (483, 645, 659, 497), (498, 660, 645, 483), (484, 646, 660, 498), (499, 661, 646, 484), (485, 647, 661, 499), (500, 662, 647, 485), (486, 648, 662, 500), (501, 663, 648, 486), (487, 649, 663, 501), (502, 664, 649, 487), (488, 650, 664, 502), (503, 665, 650, 488), (489, 651, 665, 503), (504, 666, 651, 489), (490, 652, 666, 504), (505, 667, 652, 490), (491, 653, 667, 505), (506, 668, 653, 491), (492, 654, 668, 506), (507, 669, 654, 492), (509, 671, 670, 508), (511, 641, 640, 510), (508, 670, 655, 493)])
me_cylinder.polygons.foreach_set('use_smooth', [True] * 642)
_uv = me_cylinder.uv_layers.new(name='UVMap')
_uv.uv.foreach_set('vector', [0.9375, 0.9343, 0.9375, 0.9954, 0.9062, 0.9954, 0.9062, 0.9343, 0.3721, 0.4327, 0.3341, 0.453, 0.3341, 0.453, 0.3721, 0.4327, 0.4054, 0.4054, 0.3721, 0.4327, 0.3721, 0.4327, 0.4054, 0.4054, 0.4327, 0.3721, 0.4054, 0.4054, 0.4054, 0.4054, 0.4327, 0.3721, 0.453, 0.3341, 0.4327, 0.3721, 0.4327, 0.3721, 0.453, 0.3341, 0.4655, 0.2929, 0.453, 0.3341, 0.453, 0.3341, 0.4655, 0.2929, 0.4698, 0.25, 0.4655, 0.2929, 0.4655, 0.2929, 0.4698, 0.25, 0.4655, 0.2071, 0.4698, 0.25, 0.4698, 0.25, 0.4655, 0.2071, 0.453, 0.1659, 0.4655, 0.2071, 0.4655, 0.2071, 0.453, 0.1659, 0.4327, 0.1279, 0.453, 0.1659, 0.453, 0.1659, 0.4327, 0.1279, 0.4054, 0.09461, 0.4327, 0.1279, 0.4327, 0.1279, 0.4054, 0.09461, 0.3721, 0.06728, 0.4054, 0.09461, 0.4054, 0.09461, 0.3721, 0.06728, 0.3341, 0.04697, 0.3721, 0.06728, 0.3721, 0.06728, 0.3341, 0.04697, 0.2929, 0.03447, 0.3341, 0.04697, 0.3341, 0.04697, 0.2929, 0.03447, 0.25, 0.03024, 0.2929, 0.03447, 0.2929, 0.03447, 0.25, 0.03024, 0.2071, 0.03447, 0.25, 0.03024, 0.25, 0.03024, 0.2071, 0.03447, 0.1659, 0.04697, 0.2071, 0.03447, 0.2071, 0.03447, 0.1659, 0.04697, 0.1279, 0.06728, 0.1659, 0.04697, 0.1659, 0.04697, 0.1279, 0.06728, 0.09461, 0.09461, 0.1279, 0.06728, 0.1279, 0.06728, 0.09461, 0.09461, 0.06728, 0.1279, 0.09461, 0.09461, 0.09461, 0.09461, 0.06728, 0.1279, 0.04697, 0.1659, 0.06728, 0.1279, 0.06728, 0.1279, 0.04697, 0.1659, 0.03447, 0.2071, 0.04697, 0.1659, 0.04697, 0.1659, 0.03447, 0.2071, 0.03024, 0.25, 0.03447, 0.2071, 0.03447, 0.2071, 0.03024, 0.25, 0.03447, 0.2929, 0.03024, 0.25, 0.03024, 0.25, 0.03447, 0.2929, 0.04697, 0.3341, 0.03447, 0.2929, 0.03447, 0.2929, 0.04697, 0.3341, 0.06728, 0.3721, 0.04697, 0.3341, 0.04697, 0.3341, 0.06728, 0.3721, 0.09461, 0.4054, 0.06728, 0.3721, 0.06728, 0.3721, 0.09461, 0.4054, 0.1279, 0.4327, 0.09461, 0.4054, 0.09461, 0.4054, 0.1279, 0.4327, 0.1659, 0.453, 0.1279, 0.4327, 0.1279, 0.4327, 0.1659, 0.453, 0.2071, 0.4655, 0.1659, 0.453, 0.1659, 0.453, 0.2071, 0.4655, 0.08655, 0.08655, 0.05781, 0.1216, 0.05322, 0.1185, 0.08266, 0.08266, 0.3341, 0.453, 0.2929, 0.4655, 0.2929, 0.4655, 0.3341, 0.453, 0.03125, 0.9343, 0.03125, 0.9954, 0.0, 0.9954, 0.0, 0.9343, 0.75, 0.4832, 0.7955, 0.4787, 0.8392, 0.4654, 0.8795, 0.4439, 0.9149, 0.4149, 0.9439, 0.3795, 0.9654, 0.3392, 0.9787, 0.2955, 0.9832, 0.25, 0.9787, 0.2045, 0.9654, 0.1608, 0.9439, 0.1205, 0.9149, 0.08512, 0.8795, 0.05612, 0.8392, 0.03457, 0.7955, 0.02131, 0.75, 0.01683, 0.7045, 0.02131, 0.6608, 0.03457, 0.6205, 0.05612, 0.5851, 0.08512, 0.5561, 0.1205, 0.5346, 0.1608, 0.5213, 0.2045, 0.5168, 0.25, 0.5213, 0.2955, 0.5346, 0.3392, 0.5561, 0.3795, 0.5851, 0.4149, 0.6205, 0.4439, 0.6608, 0.4654, 0.7045, 0.4787, 0.9687, 0.9343, 0.9688, 0.9954, 0.9375, 0.9954, 0.9375, 0.9343, 0.875, 0.9343, 0.875, 0.9954, 0.8438, 0.9954, 0.8438, 0.9343, 0.8438, 0.9343, 0.8438, 0.9954, 0.8125, 0.9954, 0.8125, 0.9343, 0.8125, 0.9343, 0.8125, 0.9954, 0.7812, 0.9954, 0.7812, 0.9343, 0.7812, 0.9343, 0.7812, 0.9954, 0.75, 0.9954, 0.75, 0.9343, 0.75, 0.9343, 0.75, 0.9954, 0.7187, 0.9954, 0.7187, 0.9343, 0.7187, 0.9343, 0.7188, 0.9954, 0.6875, 0.9954, 0.6875, 0.9343, 0.6875, 0.9343, 0.6875, 0.9954, 0.6562, 0.9954, 0.6562, 0.9343, 0.6562, 0.9343, 0.6562, 0.9954, 0.625, 0.9954, 0.625, 0.9343, 0.625, 0.9343, 0.625, 0.9954, 0.5938, 0.9954, 0.5938, 0.9343, 0.5938, 0.9343, 0.5938, 0.9954, 0.5625, 0.9954, 0.5625, 0.9343, 0.5625, 0.9343, 0.5625, 0.9954, 0.5312, 0.9954, 0.5312, 0.9343, 0.5312, 0.9343, 0.5312, 0.9954, 0.5, 0.9954, 0.5, 0.9343, 0.5, 0.9343, 0.5, 0.9954, 0.4688, 0.9954, 0.4688, 0.9343, 0.4688, 0.9343, 0.4688, 0.9954, 0.4375, 0.9954, 0.4375, 0.9343, 0.4375, 0.9343, 0.4375, 0.9954, 0.4062, 0.9954, 0.4062, 0.9343, 0.4062, 0.9343, 0.4062, 0.9954, 0.375, 0.9954, 0.375, 0.9343, 0.375, 0.9343, 0.375, 0.9954, 0.3437, 0.9954, 0.3438, 0.9343, 0.3438, 0.9343, 0.3438, 0.9954, 0.3125, 0.9954, 0.3125, 0.9343, 0.3125, 0.9343, 0.3125, 0.9954, 0.2812, 0.9954, 0.2812, 0.9343, 0.2812, 0.9343, 0.2812, 0.9954, 0.25, 0.9954, 0.25, 0.9343, 0.25, 0.9343, 0.25, 0.9954, 0.2188, 0.9954, 0.2188, 0.9343, 0.2188, 0.9343, 0.2188, 0.9954, 0.1875, 0.9954, 0.1875, 0.9343, 0.1875, 0.9343, 0.1875, 0.9954, 0.1562, 0.9954, 0.1562, 0.9343, 0.1562, 0.9343, 0.1562, 0.9954, 0.125, 0.9954, 0.125, 0.9343, 0.125, 0.9343, 0.125, 0.9954, 0.09375, 0.9954, 0.09375, 0.9343, 0.09375, 0.9343, 0.09375, 0.9954, 0.0625, 0.9954, 0.0625, 0.9343, 0.0625, 0.9343, 0.0625, 0.9954, 0.03125, 0.9954, 0.03125, 0.9343, 1.0, 0.6901, 1.0, 0.7512, 0.9688, 0.7512, 0.9688, 0.6901, 0.9062, 0.9343, 0.9062, 0.9954, 0.875, 0.9954, 0.875, 0.9343, 0.2929, 0.4655, 0.25, 0.4698, 0.2071, 0.4655, 0.1659, 0.453, 0.1279, 0.4327, 0.09461, 0.4054, 0.06728, 0.3721, 0.04697, 0.3341, 0.03447, 0.2929, 0.03024, 0.25, 0.03447, 0.2071, 0.04697, 0.1659, 0.06728, 0.1279, 0.09461, 0.09461, 0.1279, 0.06728, 0.1659, 0.04697, 0.2071, 0.03447, 0.25, 0.03024, 0.2929, 0.03447, 0.3341, 0.04697, 0.3721, 0.06728, 0.4054, 0.09461, 0.4327, 0.1279, 0.453, 0.1659, 0.4655, 0.2071, 0.4698, 0.25, 0.4655, 0.2929, 0.453, 0.3341, 0.4327, 0.3721, 0.4054, 0.4054, 0.3721, 0.4327, 0.3341, 0.453, 0.4767, 0.2951, 0.4811, 0.25, 0.4867, 0.25, 0.4821, 0.2962, 0.05781, 0.1216, 0.03645, 0.1615, 0.03135, 0.1594, 0.05322, 0.1185, 0.4811, 0.25, 0.4767, 0.2049, 0.4821, 0.2038, 0.4867, 0.25, 0.03645, 0.1615, 0.02329, 0.2049, 0.01789, 0.2038, 0.03135, 0.1594, 0.4767, 0.2049, 0.4636, 0.1615, 0.4686, 0.1594, 0.4821, 0.2038, 0.02329, 0.2049, 0.01885, 0.25, 0.01334, 0.25, 0.01789, 0.2038, 0.4636, 0.1615, 0.4422, 0.1216, 0.4468, 0.1185, 0.4686, 0.1594, 0.01885, 0.25, 0.02329, 0.2951, 0.01789, 0.2962, 0.01334, 0.25, 0.4422, 0.1216, 0.4134, 0.08655, 0.4173, 0.08266, 0.4468, 0.1185, 0.02329, 0.2951, 0.03645, 0.3385, 0.03135, 0.3406, 0.01789, 0.2962, 0.4134, 0.08655, 0.3784, 0.05781, 0.3815, 0.05322, 0.4173, 0.08266, 0.03645, 0.3385, 0.05781, 0.3784, 0.05322, 0.3815, 0.03135, 0.3406, 0.3784, 0.05781, 0.3385, 0.03645, 0.3406, 0.03135, 0.3815, 0.05322, 0.2049, 0.4767, 0.25, 0.4811, 0.25, 0.4867, 0.2038, 0.4821, 0.05781, 0.3784, 0.08655, 0.4134, 0.08266, 0.4173, 0.05322, 0.3815, 0.3385, 0.03645, 0.2951, 0.02329, 0.2962, 0.01789, 0.3406, 0.03135, 0.2951, 0.4767, 0.3385, 0.4636, 0.3406, 0.4686, 0.2962, 0.4821, 0.08655, 0.4134, 0.1216, 0.4422, 0.1185, 0.4468, 0.08266, 0.4173, 0.2951, 0.02329, 0.25, 0.01885, 0.25, 0.01334, 0.2962, 0.01789, 0.3385, 0.4636, 0.3784, 0.4422, 0.3815, 0.4468, 0.3406, 0.4686, 0.1216, 0.4422, 0.1615, 0.4636, 0.1594, 0.4686, 0.1185, 0.4468, 0.25, 0.01885, 0.2049, 0.02329, 0.2038, 0.01789, 0.25, 0.01334, 0.3784, 0.4422, 0.4134, 0.4134, 0.4173, 0.4173, 0.3815, 0.4468, 0.1615, 0.4636, 0.2049, 0.4767, 0.2038, 0.4821, 0.1594, 0.4686, 0.2049, 0.02329, 0.1615, 0.03645, 0.1594, 0.03135, 0.2038, 0.01789, 0.4134, 0.4134, 0.4422, 0.3784, 0.4468, 0.3815, 0.4173, 0.4173, 0.2929, 0.4655, 0.25, 0.4698, 0.25, 0.4698, 0.2929, 0.4655, 0.1615, 0.03645, 0.1216, 0.05781, 0.1185, 0.05322, 0.1594, 0.03135, 0.4422, 0.3784, 0.4636, 0.3385, 0.4686, 0.3406, 0.4468, 0.3815, 0.1216, 0.05781, 0.08655, 0.08655, 0.08266, 0.08266, 0.1185, 0.05322, 0.4636, 0.3385, 0.4767, 0.2951, 0.4821, 0.2962, 0.4686, 0.3406, 0.9688, 0.9954, 1.0, 0.9954, 0.9999, 1.0, 0.9688, 1.0, 0.2967, 0.4854, 0.2501, 0.49, 0.25, 0.4867, 0.2962, 0.4821, 0.9375, 0.9954, 0.9688, 0.9954, 0.9687, 1.0, 0.9376, 1.0, 0.3417, 0.4718, 0.2969, 0.4854, 0.2962, 0.4821, 0.3406, 0.4686, 0.9062, 0.9954, 0.9375, 0.9954, 0.9374, 1.0, 0.9063, 1.0, 0.3832, 0.4496, 0.3419, 0.4717, 0.3406, 0.4686, 0.3815, 0.4468, 0.875, 0.9954, 0.9062, 0.9954, 0.9062, 1.0, 0.8751, 1.0, 0.4196, 0.4198, 0.3834, 0.4495, 0.3815, 0.4468, 0.4173, 0.4173, 0.8438, 0.9954, 0.875, 0.9954, 0.8749, 1.0, 0.8438, 1.0, 0.4495, 0.3834, 0.4198, 0.4196, 0.4173, 0.4173, 0.4468, 0.3815, 0.8125, 0.9954, 0.8438, 0.9954, 0.8437, 1.0, 0.8126, 1.0, 0.4717, 0.3419, 0.4496, 0.3832, 0.4468, 0.3815, 0.4686, 0.3406, 0.7812, 0.9954, 0.8125, 0.9954, 0.8124, 1.0, 0.7813, 1.0, 0.4854, 0.2969, 0.4718, 0.3417, 0.4686, 0.3406, 0.4821, 0.2962, 0.75, 0.9954, 0.7812, 0.9954, 0.7812, 1.0, 0.7501, 1.0, 0.49, 0.2501, 0.4854, 0.2967, 0.4821, 0.2962, 0.4867, 0.25, 0.7187, 0.9954, 0.75, 0.9954, 0.7499, 1.0, 0.7188, 1.0, 0.4854, 0.2033, 0.49, 0.2499, 0.4867, 0.25, 0.4821, 0.2038, 0.6875, 0.9954, 0.7188, 0.9954, 0.7187, 1.0, 0.6876, 1.0, 0.4718, 0.1583, 0.4854, 0.2031, 0.4821, 0.2038, 0.4686, 0.1594, 0.6562, 0.9954, 0.6875, 0.9954, 0.6874, 1.0, 0.6563, 1.0, 0.4496, 0.1168, 0.4717, 0.1581, 0.4686, 0.1594, 0.4468, 0.1185, 0.625, 0.9954, 0.6562, 0.9954, 0.6562, 1.0, 0.6251, 1.0, 0.4198, 0.08038, 0.4495, 0.1166, 0.4468, 0.1185, 0.4173, 0.08266, 0.5938, 0.9954, 0.625, 0.9954, 0.6249, 1.0, 0.5938, 1.0, 0.3834, 0.05052, 0.4196, 0.08022, 0.4173, 0.08266, 0.3815, 0.05322, 0.5625, 0.9954, 0.5938, 0.9954, 0.5937, 1.0, 0.5626, 1.0, 0.3419, 0.02832, 0.3832, 0.05039, 0.3815, 0.05322, 0.3406, 0.03135, 0.5312, 0.9954, 0.5625, 0.9954, 0.5624, 1.0, 0.5313, 1.0, 0.2969, 0.01464, 0.3417, 0.02824, 0.3406, 0.03135, 0.2962, 0.01789, 0.5, 0.9954, 0.5312, 0.9954, 0.5312, 1.0, 0.5001, 1.0, 0.2501, 0.01001, 0.2967, 0.0146, 0.2962, 0.01789, 0.25, 0.01334, 0.4688, 0.9954, 0.5, 0.9954, 0.4999, 1.0, 0.4688, 1.0, 0.2033, 0.0146, 0.2499, 0.01001, 0.25, 0.01334, 0.2038, 0.01789, 0.4375, 0.9954, 0.4688, 0.9954, 0.4687, 1.0, 0.4376, 1.0, 0.1583, 0.02824, 0.2031, 0.01464, 0.2038, 0.01789, 0.1594, 0.03135, 0.4062, 0.9954, 0.4375, 0.9954, 0.4374, 1.0, 0.4063, 1.0, 0.1168, 0.05039, 0.1581, 0.02832, 0.1594, 0.03135, 0.1185, 0.05322, 0.375, 0.9954, 0.4062, 0.9954, 0.4062, 1.0, 0.3751, 1.0, 0.08038, 0.08022, 0.1166, 0.05052, 0.1185, 0.05322, 0.08266, 0.08266, 0.3437, 0.9954, 0.375, 0.9954, 0.3749, 1.0, 0.3438, 1.0, 0.05052, 0.1166, 0.08022, 0.08038, 0.08266, 0.08266, 0.05322, 0.1185, 0.3125, 0.9954, 0.3438, 0.9954, 0.3437, 1.0, 0.3126, 1.0, 0.02832, 0.1581, 0.05039, 0.1168, 0.05322, 0.1185, 0.03135, 0.1594, 0.2812, 0.9954, 0.3125, 0.9954, 0.3124, 1.0, 0.2813, 1.0, 0.01464, 0.2031, 0.02824, 0.1583, 0.03135, 0.1594, 0.01789, 0.2038, 0.25, 0.9954, 0.2812, 0.9954, 0.2812, 1.0, 0.2501, 1.0, 0.01001, 0.2499, 0.0146, 0.2033, 0.01789, 0.2038, 0.01334, 0.25, 0.2188, 0.9954, 0.25, 0.9954, 0.2499, 1.0, 0.2188, 1.0, 0.0146, 0.2967, 0.01001, 0.2501, 0.01334, 0.25, 0.01789, 0.2962, 0.1875, 0.9954, 0.2188, 0.9954, 0.2187, 1.0, 0.1876, 1.0, 0.02824, 0.3417, 0.01464, 0.2969, 0.01789, 0.2962, 0.03135, 0.3406, 0.1562, 0.9954, 0.1875, 0.9954, 0.1874, 1.0, 0.1563, 1.0, 0.05039, 0.3832, 0.02832, 0.3419, 0.03135, 0.3406, 0.05322, 0.3815, 0.125, 0.9954, 0.1562, 0.9954, 0.1562, 1.0, 0.1251, 1.0, 0.08022, 0.4196, 0.05052, 0.3834, 0.05322, 0.3815, 0.08266, 0.4173, 0.09375, 0.9954, 0.125, 0.9954, 0.1249, 1.0, 0.09382, 1.0, 0.1166, 0.4495, 0.08038, 0.4198, 0.08266, 0.4173, 0.1185, 0.4468, 0.0625, 0.9954, 0.09375, 0.9954, 0.09368, 1.0, 0.06257, 1.0, 0.1581, 0.4717, 0.1168, 0.4496, 0.1185, 0.4468, 0.1594, 0.4686, 0.03125, 0.9954, 0.0625, 0.9954, 0.06243, 1.0, 0.03132, 1.0, 0.2031, 0.4854, 0.1583, 0.4718, 0.1594, 0.4686, 0.2038, 0.4821, 0.0, 0.9954, 0.03125, 0.9954, 0.03118, 1.0, 7.49e-05, 1.0, 0.2499, 0.49, 0.2033, 0.4854, 0.2038, 0.4821, 0.25, 0.4867, 0.25, 0.4698, 0.2071, 0.4655, 0.2071, 0.4655, 0.25, 0.4698, 0.2951, 0.4767, 0.25, 0.4811, 0.25, 0.4766, 0.2942, 0.4723, 0.2942, 0.4723, 0.25, 0.4766, 0.25, 0.4698, 0.2929, 0.4655, 0.2929, 0.4655, 0.25, 0.4698, 0.25, 0.4698, 0.2929, 0.4655, 0.2929, 0.4655, 0.25, 0.4698, 0.25, 0.4698, 0.2929, 0.4655, 0.3385, 0.4636, 0.2951, 0.4767, 0.2942, 0.4723, 0.3367, 0.4594, 0.3367, 0.4594, 0.2942, 0.4723, 0.2929, 0.4655, 0.3341, 0.453, 0.3341, 0.453, 0.2929, 0.4655, 0.2929, 0.4655, 0.3341, 0.453, 0.3341, 0.453, 0.2929, 0.4655, 0.2929, 0.4655, 0.3341, 0.453, 0.3784, 0.4422, 0.3385, 0.4636, 0.3367, 0.4594, 0.3759, 0.4384, 0.3759, 0.4384, 0.3367, 0.4594, 0.3341, 0.453, 0.3721, 0.4327, 0.3721, 0.4327, 0.3341, 0.453, 0.3341, 0.453, 0.3721, 0.4327, 0.3721, 0.4327, 0.3341, 0.453, 0.3341, 0.453, 0.3721, 0.4327, 0.4134, 0.4134, 0.3784, 0.4422, 0.3759, 0.4384, 0.4102, 0.4102, 0.4102, 0.4102, 0.3759, 0.4384, 0.3721, 0.4327, 0.4054, 0.4054, 0.4054, 0.4054, 0.3721, 0.4327, 0.3721, 0.4327, 0.4054, 0.4054, 0.4054, 0.4054, 0.3721, 0.4327, 0.3721, 0.4327, 0.4054, 0.4054, 0.4422, 0.3784, 0.4134, 0.4134, 0.4102, 0.4102, 0.4384, 0.3759, 0.4384, 0.3759, 0.4102, 0.4102, 0.4054, 0.4054, 0.4327, 0.3721, 0.4327, 0.3721, 0.4054, 0.4054, 0.4054, 0.4054, 0.4327, 0.3721, 0.4327, 0.3721, 0.4054, 0.4054, 0.4054, 0.4054, 0.4327, 0.3721, 0.4636, 0.3385, 0.4422, 0.3784, 0.4384, 0.3759, 0.4594, 0.3367, 0.4594, 0.3367, 0.4384, 0.3759, 0.4327, 0.3721, 0.453, 0.3341, 0.453, 0.3341, 0.4327, 0.3721, 0.4327, 0.3721, 0.453, 0.3341, 0.453, 0.3341, 0.4327, 0.3721, 0.4327, 0.3721, 0.453, 0.3341, 0.4767, 0.2951, 0.4636, 0.3385, 0.4594, 0.3367, 0.4723, 0.2942, 0.4723, 0.2942, 0.4594, 0.3367, 0.453, 0.3341, 0.4655, 0.2929, 0.4655, 0.2929, 0.453, 0.3341, 0.453, 0.3341, 0.4655, 0.2929, 0.4655, 0.2929, 0.453, 0.3341, 0.453, 0.3341, 0.4655, 0.2929, 0.4811, 0.25, 0.4767, 0.2951, 0.4723, 0.2942, 0.4766, 0.25, 0.4766, 0.25, 0.4723, 0.2942, 0.4655, 0.2929, 0.4698, 0.25, 0.4698, 0.25, 0.4655, 0.2929, 0.4655, 0.2929, 0.4698, 0.25, 0.4698, 0.25, 0.4655, 0.2929, 0.4655, 0.2929, 0.4698, 0.25, 0.4767, 0.2049, 0.4811, 0.25, 0.4766, 0.25, 0.4723, 0.2058, 0.4723, 0.2058, 0.4766, 0.25, 0.4698, 0.25, 0.4655, 0.2071, 0.4655, 0.2071, 0.4698, 0.25, 0.4698, 0.25, 0.4655, 0.2071, 0.4655, 0.2071, 0.4698, 0.25, 0.4698, 0.25, 0.4655, 0.2071, 0.4636, 0.1615, 0.4767, 0.2049, 0.4723, 0.2058, 0.4594, 0.1633, 0.4594, 0.1633, 0.4723, 0.2058, 0.4655, 0.2071, 0.453, 0.1659, 0.453, 0.1659, 0.4655, 0.2071, 0.4655, 0.2071, 0.453, 0.1659, 0.453, 0.1659, 0.4655, 0.2071, 0.4655, 0.2071, 0.453, 0.1659, 0.4422, 0.1216, 0.4636, 0.1615, 0.4594, 0.1633, 0.4384, 0.1241, 0.4384, 0.1241, 0.4594, 0.1633, 0.453, 0.1659, 0.4327, 0.1279, 0.4327, 0.1279, 0.453, 0.1659, 0.453, 0.1659, 0.4327, 0.1279, 0.4327, 0.1279, 0.453, 0.1659, 0.453, 0.1659, 0.4327, 0.1279, 0.4134, 0.08655, 0.4422, 0.1216, 0.4384, 0.1241, 0.4102, 0.08975, 0.4102, 0.08975, 0.4384, 0.1241, 0.4327, 0.1279, 0.4054, 0.09461, 0.4054, 0.09461, 0.4327, 0.1279, 0.4327, 0.1279, 0.4054, 0.0946, 0.4054, 0.0946, 0.4327, 0.1279, 0.4327, 0.1279, 0.4054, 0.09461, 0.3784, 0.05781, 0.4134, 0.08655, 0.4102, 0.08975, 0.3759, 0.06157, 0.3759, 0.06157, 0.4102, 0.08975, 0.4054, 0.09461, 0.3721, 0.06728, 0.3721, 0.06728, 0.4054, 0.09461, 0.4054, 0.0946, 0.3721, 0.06727, 0.3721, 0.06727, 0.4054, 0.0946, 0.4054, 0.09461, 0.3721, 0.06728, 0.3385, 0.03645, 0.3784, 0.05781, 0.3759, 0.06157, 0.3367, 0.04063, 0.3367, 0.04063, 0.3759, 0.06157, 0.3721, 0.06728, 0.3341, 0.04697, 0.3341, 0.04697, 0.3721, 0.06728, 0.3721, 0.06727, 0.3341, 0.04696, 0.3341, 0.04696, 0.3721, 0.06727, 0.3721, 0.06728, 0.3341, 0.04697, 0.2951, 0.02329, 0.3385, 0.03645, 0.3367, 0.04063, 0.2942, 0.02773, 0.2942, 0.02773, 0.3367, 0.04063, 0.3341, 0.04697, 0.2929, 0.03447, 0.2929, 0.03447, 0.3341, 0.04697, 0.3341, 0.04696, 0.2929, 0.03446, 0.2929, 0.03446, 0.3341, 0.04696, 0.3341, 0.04697, 0.2929, 0.03447, 0.25, 0.01885, 0.2951, 0.02329, 0.2942, 0.02773, 0.25, 0.02338, 0.25, 0.02338, 0.2942, 0.02773, 0.2929, 0.03447, 0.25, 0.03024, 0.25, 0.03024, 0.2929, 0.03447, 0.2929, 0.03446, 0.25, 0.03023, 0.25, 0.03023, 0.2929, 0.03446, 0.2929, 0.03447, 0.25, 0.03024, 0.2049, 0.02329, 0.25, 0.01885, 0.25, 0.02338, 0.2058, 0.02773, 0.2058, 0.02773, 0.25, 0.02338, 0.25, 0.03024, 0.2071, 0.03447, 0.2071, 0.03447, 0.25, 0.03024, 0.25, 0.03023, 0.2071, 0.03446, 0.2071, 0.03446, 0.25, 0.03023, 0.25, 0.03024, 0.2071, 0.03447, 0.1615, 0.03645, 0.2049, 0.02329, 0.2058, 0.02773, 0.1633, 0.04063, 0.1633, 0.04063, 0.2058, 0.02773, 0.2071, 0.03447, 0.1659, 0.04697, 0.1659, 0.04697, 0.2071, 0.03447, 0.2071, 0.03446, 0.1659, 0.04696, 0.1659, 0.04696, 0.2071, 0.03446, 0.2071, 0.03447, 0.1659, 0.04697, 0.1216, 0.05781, 0.1615, 0.03645, 0.1633, 0.04063, 0.1241, 0.06157, 0.1241, 0.06157, 0.1633, 0.04063, 0.1659, 0.04697, 0.1279, 0.06728, 0.1279, 0.06728, 0.1659, 0.04697, 0.1659, 0.04696, 0.1279, 0.06727, 0.1279, 0.06727, 0.1659, 0.04696, 0.1659, 0.04697, 0.1279, 0.06728, 0.08655, 0.08655, 0.1216, 0.05781, 0.1241, 0.06157, 0.08975, 0.08975, 0.08975, 0.08975, 0.1241, 0.06157, 0.1279, 0.06728, 0.09461, 0.09461, 0.09461, 0.09461, 0.1279, 0.06728, 0.1279, 0.06727, 0.0946, 0.0946, 0.0946, 0.0946, 0.1279, 0.06727, 0.1279, 0.06728, 0.09461, 0.09461, 0.05781, 0.1216, 0.08655, 0.08655, 0.08975, 0.08975, 0.06157, 0.1241, 0.06157, 0.1241, 0.08975, 0.08975, 0.09461, 0.09461, 0.06728, 0.1279, 0.06728, 0.1279, 0.09461, 0.09461, 0.0946, 0.0946, 0.06727, 0.1279, 0.06727, 0.1279, 0.0946, 0.0946, 0.09461, 0.09461, 0.06728, 0.1279, 0.03645, 0.1615, 0.05781, 0.1216, 0.06157, 0.1241, 0.04063, 0.1633, 0.04063, 0.1633, 0.06157, 0.1241, 0.06728, 0.1279, 0.04697, 0.1659, 0.04697, 0.1659, 0.06728, 0.1279, 0.06727, 0.1279, 0.04696, 0.1659, 0.04696, 0.1659, 0.06727, 0.1279, 0.06728, 0.1279, 0.04697, 0.1659, 0.02329, 0.2049, 0.03645, 0.1615, 0.04063, 0.1633, 0.02773, 0.2058, 0.02773, 0.2058, 0.04063, 0.1633, 0.04697, 0.1659, 0.03447, 0.2071, 0.03447, 0.2071, 0.04697, 0.1659, 0.04696, 0.1659, 0.03446, 0.2071, 0.03446, 0.2071, 0.04696, 0.1659, 0.04697, 0.1659, 0.03447, 0.2071, 0.01885, 0.25, 0.02329, 0.2049, 0.02773, 0.2058, 0.02338, 0.25, 0.02338, 0.25, 0.02773, 0.2058, 0.03447, 0.2071, 0.03024, 0.25, 0.03024, 0.25, 0.03447, 0.2071, 0.03446, 0.2071, 0.03023, 0.25, 0.03023, 0.25, 0.03446, 0.2071, 0.03447, 0.2071, 0.03024, 0.25, 0.02329, 0.2951, 0.01885, 0.25, 0.02338, 0.25, 0.02773, 0.2942, 0.02773, 0.2942, 0.02338, 0.25, 0.03024, 0.25, 0.03447, 0.2929, 0.03447, 0.2929, 0.03024, 0.25, 0.03023, 0.25, 0.03446, 0.2929, 0.03446, 0.2929, 0.03023, 0.25, 0.03024, 0.25, 0.03447, 0.2929, 0.03645, 0.3385, 0.02329, 0.2951, 0.02773, 0.2942, 0.04063, 0.3367, 0.04063, 0.3367, 0.02773, 0.2942, 0.03447, 0.2929, 0.04697, 0.3341, 0.04697, 0.3341, 0.03447, 0.2929, 0.03446, 0.2929, 0.04696, 0.3341, 0.04696, 0.3341, 0.03446, 0.2929, 0.03447, 0.2929, 0.04697, 0.3341, 0.05781, 0.3784, 0.03645, 0.3385, 0.04063, 0.3367, 0.06157, 0.3759, 0.06157, 0.3759, 0.04063, 0.3367, 0.04697, 0.3341, 0.06728, 0.3721, 0.06728, 0.3721, 0.04697, 0.3341, 0.04696, 0.3341, 0.06727, 0.3721, 0.06727, 0.3721, 0.04696, 0.3341, 0.04697, 0.3341, 0.06728, 0.3721, 0.08655, 0.4134, 0.05781, 0.3784, 0.06157, 0.3759, 0.08975, 0.4102, 0.08975, 0.4102, 0.06157, 0.3759, 0.06728, 0.3721, 0.09461, 0.4054, 0.09461, 0.4054, 0.06728, 0.3721, 0.06727, 0.3721, 0.0946, 0.4054, 0.0946, 0.4054, 0.06727, 0.3721, 0.06728, 0.3721, 0.09461, 0.4054, 0.1216, 0.4422, 0.08655, 0.4134, 0.08975, 0.4102, 0.1241, 0.4384, 0.1241, 0.4384, 0.08975, 0.4102, 0.09461, 0.4054, 0.1279, 0.4327, 0.1279, 0.4327, 0.09461, 0.4054, 0.0946, 0.4054, 0.1279, 0.4327, 0.1279, 0.4327, 0.0946, 0.4054, 0.09461, 0.4054, 0.1279, 0.4327, 0.1615, 0.4636, 0.1216, 0.4422, 0.1241, 0.4384, 0.1633, 0.4594, 0.1633, 0.4594, 0.1241, 0.4384, 0.1279, 0.4327, 0.1659, 0.453, 0.1659, 0.453, 0.1279, 0.4327, 0.1279, 0.4327, 0.1659, 0.453, 0.1659, 0.453, 0.1279, 0.4327, 0.1279, 0.4327, 0.1659, 0.453, 0.2049, 0.4767, 0.1615, 0.4636, 0.1633, 0.4594, 0.2058, 0.4723, 0.2058, 0.4723, 0.1633, 0.4594, 0.1659, 0.453, 0.2071, 0.4655, 0.2071, 0.4655, 0.1659, 0.453, 0.1659, 0.453, 0.2071, 0.4655, 0.2071, 0.4655, 0.1659, 0.453, 0.1659, 0.453, 0.2071, 0.4655, 0.25, 0.4811, 0.2049, 0.4767, 0.2058, 0.4723, 0.25, 0.4766, 0.25, 0.4766, 0.2058, 0.4723, 0.2071, 0.4655, 0.25, 0.4698, 0.25, 0.4698, 0.2071, 0.4655, 0.2071, 0.4655, 0.25, 0.4698, 0.25, 0.4698, 0.2071, 0.4655, 0.2071, 0.4655, 0.25, 0.4698, 0.25, 0.4811, 0.2951, 0.4767, 0.2962, 0.4821, 0.25, 0.4867, 1.0, 0.507, 0.9688, 0.507, 0.9688, 0.5042, 1.0, 0.5042, 1.0, 0.5042, 0.9688, 0.5042, 0.9689, 0.5, 0.9999, 0.5, 0.7502, 0.49, 0.7967, 0.4854, 0.796, 0.4813, 0.75, 0.4859, 0.75, 0.4859, 0.796, 0.4813, 0.7955, 0.4787, 0.75, 0.4832, 0.9688, 0.507, 0.9375, 0.507, 0.9375, 0.5042, 0.9687, 0.5042, 0.9687, 0.5042, 0.9375, 0.5042, 0.9376, 0.5, 0.9686, 0.5, 0.797, 0.4853, 0.8417, 0.4718, 0.8403, 0.4679, 0.796, 0.4813, 0.796, 0.4813, 0.8403, 0.4679, 0.8392, 0.4654, 0.7955, 0.4787, 0.9375, 0.507, 0.9062, 0.507, 0.9063, 0.5042, 0.9375, 0.5042, 0.9375, 0.5042, 0.9063, 0.5042, 0.9064, 0.5, 0.9374, 0.5, 0.842, 0.4717, 0.8832, 0.4496, 0.881, 0.4461, 0.8403, 0.4679, 0.8403, 0.4679, 0.881, 0.4461, 0.8795, 0.4439, 0.8392, 0.4654, 0.9062, 0.507, 0.875, 0.507, 0.875, 0.5042, 0.9062, 0.5042, 0.9062, 0.5042, 0.875, 0.5042, 0.8751, 0.5, 0.9061, 0.5, 0.8835, 0.4495, 0.9196, 0.4198, 0.9168, 0.4168, 0.881, 0.4461, 0.881, 0.4461, 0.9168, 0.4168, 0.9149, 0.4149, 0.8795, 0.4439, 0.875, 0.507, 0.8438, 0.507, 0.8438, 0.5042, 0.875, 0.5042, 0.875, 0.5042, 0.8438, 0.5042, 0.8439, 0.5, 0.8749, 0.5, 0.9198, 0.4196, 0.9495, 0.3835, 0.9461, 0.381, 0.9168, 0.4168, 0.9168, 0.4168, 0.9461, 0.381, 0.9439, 0.3795, 0.9149, 0.4149, 0.8438, 0.507, 0.8125, 0.507, 0.8125, 0.5042, 0.8437, 0.5042, 0.8437, 0.5042, 0.8125, 0.5042, 0.8126, 0.5, 0.8436, 0.5, 0.9496, 0.3832, 0.9717, 0.342, 0.9679, 0.3403, 0.9461, 0.381, 0.9461, 0.381, 0.9679, 0.3403, 0.9654, 0.3392, 0.9439, 0.3795, 0.8125, 0.507, 0.7812, 0.507, 0.7813, 0.5042, 0.8125, 0.5042, 0.8125, 0.5042, 0.7813, 0.5042, 0.7814, 0.5, 0.8124, 0.5, 0.9718, 0.3417, 0.9853, 0.297, 0.9813, 0.296, 0.9679, 0.3403, 0.9679, 0.3403, 0.9813, 0.296, 0.9787, 0.2955, 0.9654, 0.3392, 0.7812, 0.507, 0.75, 0.507, 0.75, 0.5042, 0.7812, 0.5042, 0.7812, 0.5042, 0.75, 0.5042, 0.7501, 0.5, 0.7811, 0.5, 0.9854, 0.2967, 0.99, 0.2502, 0.9859, 0.25, 0.9813, 0.296, 0.9813, 0.296, 0.9859, 0.25, 0.9832, 0.25, 0.9787, 0.2955, 0.75, 0.507, 0.7188, 0.507, 0.7188, 0.5042, 0.75, 0.5042, 0.75, 0.5042, 0.7188, 0.5042, 0.7189, 0.5, 0.7499, 0.5, 0.99, 0.2498, 0.9854, 0.2033, 0.9813, 0.204, 0.9859, 0.25, 0.9859, 0.25, 0.9813, 0.204, 0.9787, 0.2045, 0.9832, 0.25, 0.7188, 0.507, 0.6875, 0.507, 0.6875, 0.5042, 0.7187, 0.5042, 0.7187, 0.5042, 0.6875, 0.5042, 0.6876, 0.5, 0.7186, 0.5, 0.9853, 0.203, 0.9718, 0.1583, 0.9679, 0.1597, 0.9813, 0.204, 0.9813, 0.204, 0.9679, 0.1597, 0.9654, 0.1608, 0.9787, 0.2045, 0.6875, 0.507, 0.6562, 0.507, 0.6563, 0.5042, 0.6875, 0.5042, 0.6875, 0.5042, 0.6563, 0.5042, 0.6564, 0.5, 0.6874, 0.5, 0.9717, 0.158, 0.9496, 0.1168, 0.9461, 0.119, 0.9679, 0.1597, 0.9679, 0.1597, 0.9461, 0.119, 0.9439, 0.1205, 0.9654, 0.1608, 0.6562, 0.507, 0.625, 0.507, 0.625, 0.5042, 0.6562, 0.5042, 0.6562, 0.5042, 0.625, 0.5042, 0.6251, 0.5, 0.6561, 0.5, 0.9495, 0.1165, 0.9198, 0.08042, 0.9168, 0.08321, 0.9461, 0.119, 0.9461, 0.119, 0.9168, 0.08321, 0.9149, 0.08512, 0.9439, 0.1205, 0.625, 0.507, 0.5938, 0.507, 0.5938, 0.5042, 0.625, 0.5042, 0.625, 0.5042, 0.5938, 0.5042, 0.5939, 0.5, 0.6249, 0.5, 0.9196, 0.08019, 0.8835, 0.05055, 0.881, 0.05387, 0.9168, 0.08321, 0.9168, 0.08321, 0.881, 0.05387, 0.8795, 0.05612, 0.9149, 0.08512, 0.5938, 0.507, 0.5625, 0.507, 0.5625, 0.5042, 0.5937, 0.5042, 0.5937, 0.5042, 0.5625, 0.5042, 0.5626, 0.5, 0.5936, 0.5, 0.8832, 0.05037, 0.842, 0.02834, 0.8403, 0.03208, 0.881, 0.05387, 0.881, 0.05387, 0.8403, 0.03208, 0.8392, 0.03457, 0.8795, 0.05612, 0.5625, 0.507, 0.5312, 0.507, 0.5313, 0.5042, 0.5625, 0.5042, 0.5625, 0.5042, 0.5313, 0.5042, 0.5314, 0.5, 0.5624, 0.5, 0.8417, 0.02822, 0.797, 0.01466, 0.796, 0.01865, 0.8403, 0.03208, 0.8403, 0.03208, 0.796, 0.01865, 0.7955, 0.02131, 0.8392, 0.03457, 0.5312, 0.507, 0.5, 0.507, 0.5, 0.5042, 0.5312, 0.5042, 0.5312, 0.5042, 0.5, 0.5042, 0.5001, 0.5, 0.5311, 0.5, 0.7967, 0.0146, 0.7502, 0.01002, 0.75, 0.01412, 0.796, 0.01865, 0.796, 0.01865, 0.75, 0.01412, 0.75, 0.01683, 0.7955, 0.02131, 0.5, 0.507, 0.4688, 0.507, 0.4688, 0.5042, 0.5, 0.5042, 0.5, 0.5042, 0.4688, 0.5042, 0.4689, 0.5, 0.4999, 0.5, 0.7498, 0.01002, 0.7033, 0.0146, 0.704, 0.01865, 0.75, 0.01412, 0.75, 0.01412, 0.704, 0.01865, 0.7045, 0.02131, 0.75, 0.01683, 0.4688, 0.507, 0.4375, 0.507, 0.4375, 0.5042, 0.4687, 0.5042, 0.4687, 0.5042, 0.4375, 0.5042, 0.4376, 0.5, 0.4686, 0.5, 0.703, 0.01466, 0.6583, 0.02822, 0.6597, 0.03208, 0.704, 0.01865, 0.704, 0.01865, 0.6597, 0.03208, 0.6608, 0.03457, 0.7045, 0.02131, 0.4375, 0.507, 0.4062, 0.507, 0.4063, 0.5042, 0.4375, 0.5042, 0.4375, 0.5042, 0.4063, 0.5042, 0.4064, 0.5, 0.4374, 0.5, 0.658, 0.02834, 0.6168, 0.05037, 0.619, 0.05387, 0.6597, 0.03208, 0.6597, 0.03208, 0.619, 0.05387, 0.6205, 0.05612, 0.6608, 0.03457, 0.4062, 0.507, 0.375, 0.507, 0.375, 0.5042, 0.4062, 0.5042, 0.4062, 0.5042, 0.375, 0.5042, 0.3751, 0.5, 0.4061, 0.5, 0.6165, 0.05055, 0.5804, 0.08019, 0.5832, 0.08321, 0.619, 0.05387, 0.619, 0.05387, 0.5832, 0.08321, 0.5851, 0.08512, 0.6205, 0.05612, 0.375, 0.507, 0.3438, 0.507, 0.3438, 0.5042, 0.375, 0.5042, 0.375, 0.5042, 0.3438, 0.5042, 0.3439, 0.5, 0.3749, 0.5, 0.5802, 0.08042, 0.5505, 0.1165, 0.5539, 0.119, 0.5832, 0.08321, 0.5832, 0.08321, 0.5539, 0.119, 0.5561, 0.1205, 0.5851, 0.08512, 0.3438, 0.507, 0.3125, 0.507, 0.3125, 0.5042, 0.3437, 0.5042, 0.3437, 0.5042, 0.3125, 0.5042, 0.3126, 0.5, 0.3436, 0.5, 0.5504, 0.1168, 0.5283, 0.158, 0.5321, 0.1597, 0.5539, 0.119, 0.5539, 0.119, 0.5321, 0.1597, 0.5346, 0.1608, 0.5561, 0.1205, 0.3125, 0.507, 0.2812, 0.507, 0.2813, 0.5042, 0.3125, 0.5042, 0.3125, 0.5042, 0.2813, 0.5042, 0.2814, 0.5, 0.3124, 0.5, 0.5282, 0.1583, 0.5147, 0.203, 0.5187, 0.204, 0.5321, 0.1597, 0.5321, 0.1597, 0.5187, 0.204, 0.5213, 0.2045, 0.5346, 0.1608, 0.2812, 0.507, 0.25, 0.507, 0.25, 0.5042, 0.2812, 0.5042, 0.2812, 0.5042, 0.25, 0.5042, 0.2501, 0.5, 0.2811, 0.5, 0.5146, 0.2033, 0.51, 0.2498, 0.5141, 0.25, 0.5187, 0.204, 0.5187, 0.204, 0.5141, 0.25, 0.5168, 0.25, 0.5213, 0.2045, 0.25, 0.507, 0.2188, 0.507, 0.2188, 0.5042, 0.25, 0.5042, 0.25, 0.5042, 0.2188, 0.5042, 0.2189, 0.5, 0.2499, 0.5, 0.51, 0.2502, 0.5146, 0.2967, 0.5187, 0.296, 0.5141, 0.25, 0.5141, 0.25, 0.5187, 0.296, 0.5213, 0.2955, 0.5168, 0.25, 0.2188, 0.507, 0.1875, 0.507, 0.1875, 0.5042, 0.2187, 0.5042, 0.2187, 0.5042, 0.1875, 0.5042, 0.1876, 0.5, 0.2186, 0.5, 0.5147, 0.297, 0.5282, 0.3417, 0.5321, 0.3403, 0.5187, 0.296, 0.5187, 0.296, 0.5321, 0.3403, 0.5346, 0.3392, 0.5213, 0.2955, 0.1875, 0.507, 0.1562, 0.507, 0.1563, 0.5042, 0.1875, 0.5042, 0.1875, 0.5042, 0.1563, 0.5042, 0.1564, 0.5, 0.1874, 0.5, 0.5283, 0.342, 0.5504, 0.3832, 0.5539, 0.381, 0.5321, 0.3403, 0.5321, 0.3403, 0.5539, 0.381, 0.5561, 0.3795, 0.5346, 0.3392, 0.1562, 0.507, 0.125, 0.507, 0.125, 0.5042, 0.1562, 0.5042, 0.1562, 0.5042, 0.125, 0.5042, 0.1251, 0.5, 0.1561, 0.5, 0.5505, 0.3835, 0.5802, 0.4196, 0.5832, 0.4168, 0.5539, 0.381, 0.5539, 0.381, 0.5832, 0.4168, 0.5851, 0.4149, 0.5561, 0.3795, 0.125, 0.507, 0.09375, 0.507, 0.09378, 0.5042, 0.125, 0.5042, 0.125, 0.5042, 0.09378, 0.5042, 0.09386, 0.5, 0.1249, 0.5, 0.5804, 0.4198, 0.6165, 0.4495, 0.619, 0.4461, 0.5832, 0.4168, 0.5832, 0.4168, 0.619, 0.4461, 0.6205, 0.4439, 0.5851, 0.4149, 0.09375, 0.507, 0.0625, 0.507, 0.06253, 0.5042, 0.09372, 0.5042, 0.09372, 0.5042, 0.06253, 0.5042, 0.06261, 0.5, 0.09364, 0.5, 0.6168, 0.4496, 0.658, 0.4717, 0.6597, 0.4679, 0.619, 0.4461, 0.619, 0.4461, 0.6597, 0.4679, 0.6608, 0.4654, 0.6205, 0.4439, 0.0625, 0.507, 0.03125, 0.507, 0.03128, 0.5042, 0.06247, 0.5042, 0.06247, 0.5042, 0.03128, 0.5042, 0.03136, 0.5, 0.06239, 0.5, 0.6583, 0.4718, 0.703, 0.4853, 0.704, 0.4813, 0.6597, 0.4679, 0.6597, 0.4679, 0.704, 0.4813, 0.7045, 0.4787, 0.6608, 0.4654, 0.03125, 0.507, 0.0, 0.507, 3.218e-05, 0.5042, 0.03122, 0.5042, 0.03122, 0.5042, 3.218e-05, 0.5042, 0.0001072, 0.5, 0.03114, 0.5, 0.7033, 0.4854, 0.7498, 0.49, 0.75, 0.4859, 0.704, 0.4813, 0.704, 0.4813, 0.75, 0.4859, 0.75, 0.4832, 0.7045, 0.4787, 1.0, 0.9343, 1.0, 0.9954, 0.9688, 0.9954, 0.9687, 0.9343, 0.9062, 0.6901, 0.9063, 0.7512, 0.875, 0.7512, 0.875, 0.6901, 0.0625, 0.6901, 0.0625, 0.7512, 0.03125, 0.7512, 0.03125, 0.6901, 0.09375, 0.6901, 0.09375, 0.7512, 0.0625, 0.7512, 0.0625, 0.6901, 0.125, 0.6901, 0.125, 0.7512, 0.09375, 0.7512, 0.09375, 0.6901, 0.1562, 0.6901, 0.1563, 0.7512, 0.125, 0.7512, 0.125, 0.6901, 0.1875, 0.6901, 0.1875, 0.7512, 0.1563, 0.7512, 0.1562, 0.6901, 0.2188, 0.6901, 0.2188, 0.7512, 0.1875, 0.7512, 0.1875, 0.6901, 0.25, 0.6901, 0.25, 0.7512, 0.2188, 0.7512, 0.2188, 0.6901, 0.2812, 0.6901, 0.2812, 0.7512, 0.25, 0.7512, 0.25, 0.6901, 0.3125, 0.6901, 0.3125, 0.7512, 0.2812, 0.7512, 0.2812, 0.6901, 0.3438, 0.6901, 0.3438, 0.7512, 0.3125, 0.7512, 0.3125, 0.6901, 0.375, 0.6901, 0.375, 0.7512, 0.3438, 0.7512, 0.3438, 0.6901, 0.4062, 0.6901, 0.4063, 0.7512, 0.375, 0.7512, 0.375, 0.6901, 0.4375, 0.6901, 0.4375, 0.7512, 0.4063, 0.7512, 0.4062, 0.6901, 0.4688, 0.6901, 0.4688, 0.7512, 0.4375, 0.7512, 0.4375, 0.6901, 0.5, 0.6901, 0.5, 0.7512, 0.4688, 0.7512, 0.4688, 0.6901, 0.5312, 0.6901, 0.5312, 0.7512, 0.5, 0.7512, 0.5, 0.6901, 0.5625, 0.6901, 0.5625, 0.7512, 0.5312, 0.7512, 0.5312, 0.6901, 0.5938, 0.6901, 0.5938, 0.7512, 0.5625, 0.7512, 0.5625, 0.6901, 0.625, 0.6901, 0.625, 0.7512, 0.5938, 0.7512, 0.5938, 0.6901, 0.6562, 0.6901, 0.6563, 0.7512, 0.625, 0.7512, 0.625, 0.6901, 0.6875, 0.6901, 0.6875, 0.7512, 0.6563, 0.7512, 0.6562, 0.6901, 0.7188, 0.6901, 0.7187, 0.7512, 0.6875, 0.7512, 0.6875, 0.6901, 0.75, 0.6901, 0.75, 0.7512, 0.7187, 0.7512, 0.7188, 0.6901, 0.7812, 0.6901, 0.7812, 0.7512, 0.75, 0.7512, 0.75, 0.6901, 0.8125, 0.6901, 0.8125, 0.7512, 0.7812, 0.7512, 0.7812, 0.6901, 0.8438, 0.6901, 0.8438, 0.7512, 0.8125, 0.7512, 0.8125, 0.6901, 0.875, 0.6901, 0.875, 0.7512, 0.8438, 0.7512, 0.8438, 0.6901, 0.9688, 0.6901, 0.9688, 0.7512, 0.9375, 0.7512, 0.9375, 0.6901, 0.03125, 0.6901, 0.03125, 0.7512, 0.0, 0.7512, 0.0, 0.6901, 0.9375, 0.6901, 0.9375, 0.7512, 0.9063, 0.7512, 0.9062, 0.6901, 1.0, 0.8122, 1.0, 0.8733, 0.9688, 0.8733, 0.9687, 0.8122, 0.9062, 0.8122, 0.9063, 0.8733, 0.875, 0.8733, 0.875, 0.8122, 0.0625, 0.8122, 0.0625, 0.8733, 0.03125, 0.8733, 0.03125, 0.8122, 0.09375, 0.8122, 0.09375, 0.8733, 0.0625, 0.8733, 0.0625, 0.8122, 0.125, 0.8122, 0.125, 0.8733, 0.09375, 0.8733, 0.09375, 0.8122, 0.1562, 0.8122, 0.1562, 0.8733, 0.125, 0.8733, 0.125, 0.8122, 0.1875, 0.8122, 0.1875, 0.8733, 0.1562, 0.8733, 0.1562, 0.8122, 0.2188, 0.8122, 0.2188, 0.8733, 0.1875, 0.8733, 0.1875, 0.8122, 0.25, 0.8122, 0.25, 0.8733, 0.2188, 0.8733, 0.2188, 0.8122, 0.2812, 0.8122, 0.2812, 0.8733, 0.25, 0.8733, 0.25, 0.8122, 0.3125, 0.8122, 0.3125, 0.8733, 0.2812, 0.8733, 0.2812, 0.8122, 0.3437, 0.8122, 0.3438, 0.8733, 0.3125, 0.8733, 0.3125, 0.8122, 0.375, 0.8122, 0.375, 0.8733, 0.3438, 0.8733, 0.3437, 0.8122, 0.4062, 0.8122, 0.4063, 0.8733, 0.375, 0.8733, 0.375, 0.8122, 0.4375, 0.8122, 0.4375, 0.8733, 0.4063, 0.8733, 0.4062, 0.8122, 0.4688, 0.8122, 0.4688, 0.8733, 0.4375, 0.8733, 0.4375, 0.8122, 0.5, 0.8122, 0.5, 0.8733, 0.4688, 0.8733, 0.4688, 0.8122, 0.5312, 0.8122, 0.5312, 0.8733, 0.5, 0.8733, 0.5, 0.8122, 0.5625, 0.8122, 0.5625, 0.8733, 0.5312, 0.8733, 0.5312, 0.8122, 0.5937, 0.8122, 0.5938, 0.8733, 0.5625, 0.8733, 0.5625, 0.8122, 0.625, 0.8122, 0.625, 0.8733, 0.5938, 0.8733, 0.5937, 0.8122, 0.6562, 0.8122, 0.6562, 0.8733, 0.625, 0.8733, 0.625, 0.8122, 0.6875, 0.8122, 0.6875, 0.8733, 0.6562, 0.8733, 0.6562, 0.8122, 0.7187, 0.8122, 0.7187, 0.8733, 0.6875, 0.8733, 0.6875, 0.8122, 0.75, 0.8122, 0.75, 0.8733, 0.7187, 0.8733, 0.7187, 0.8122, 0.7812, 0.8122, 0.7812, 0.8733, 0.75, 0.8733, 0.75, 0.8122, 0.8125, 0.8122, 0.8125, 0.8733, 0.7812, 0.8733, 0.7812, 0.8122, 0.8437, 0.8122, 0.8437, 0.8733, 0.8125, 0.8733, 0.8125, 0.8122, 0.875, 0.8122, 0.875, 0.8733, 0.8437, 0.8733, 0.8437, 0.8122, 0.9687, 0.8122, 0.9688, 0.8733, 0.9375, 0.8733, 0.9375, 0.8122, 0.03125, 0.8122, 0.03125, 0.8733, 0.0, 0.8733, 0.0, 0.8122, 0.9375, 0.8122, 0.9375, 0.8733, 0.9063, 0.8733, 0.9062, 0.8122, 0.9375, 0.568, 0.9375, 0.6291, 0.9062, 0.6291, 0.9062, 0.568, 0.03125, 0.568, 0.03125, 0.6291, 0.0, 0.6291, 0.0, 0.568, 0.9688, 0.568, 0.9688, 0.6291, 0.9375, 0.6291, 0.9375, 0.568, 0.875, 0.568, 0.875, 0.6291, 0.8438, 0.6291, 0.8438, 0.568, 0.8438, 0.568, 0.8438, 0.6291, 0.8125, 0.6291, 0.8125, 0.568, 0.8125, 0.568, 0.8125, 0.6291, 0.7813, 0.6291, 0.7812, 0.568, 0.7812, 0.568, 0.7813, 0.6291, 0.75, 0.6291, 0.75, 0.568, 0.75, 0.568, 0.75, 0.6291, 0.7188, 0.6291, 0.7188, 0.568, 0.7188, 0.568, 0.7188, 0.6291, 0.6875, 0.6291, 0.6875, 0.568, 0.6875, 0.568, 0.6875, 0.6291, 0.6562, 0.6291, 0.6562, 0.568, 0.6562, 0.568, 0.6562, 0.6291, 0.625, 0.6291, 0.625, 0.568, 0.625, 0.568, 0.625, 0.6291, 0.5938, 0.6291, 0.5938, 0.568, 0.5938, 0.568, 0.5938, 0.6291, 0.5625, 0.6291, 0.5625, 0.568, 0.5625, 0.568, 0.5625, 0.6291, 0.5313, 0.6291, 0.5312, 0.568, 0.5312, 0.568, 0.5313, 0.6291, 0.5, 0.6291, 0.5, 0.568, 0.5, 0.568, 0.5, 0.6291, 0.4687, 0.6291, 0.4687, 0.568, 0.4687, 0.568, 0.4687, 0.6291, 0.4375, 0.6291, 0.4375, 0.568, 0.4375, 0.568, 0.4375, 0.6291, 0.4062, 0.6291, 0.4062, 0.568, 0.4062, 0.568, 0.4062, 0.6291, 0.375, 0.6291, 0.375, 0.568, 0.375, 0.568, 0.375, 0.6291, 0.3438, 0.6291, 0.3438, 0.568, 0.3438, 0.568, 0.3438, 0.6291, 0.3125, 0.6291, 0.3125, 0.568, 0.3125, 0.568, 0.3125, 0.6291, 0.2813, 0.6291, 0.2812, 0.568, 0.2812, 0.568, 0.2813, 0.6291, 0.25, 0.6291, 0.25, 0.568, 0.25, 0.568, 0.25, 0.6291, 0.2188, 0.6291, 0.2188, 0.568, 0.2188, 0.568, 0.2188, 0.6291, 0.1875, 0.6291, 0.1875, 0.568, 0.1875, 0.568, 0.1875, 0.6291, 0.1562, 0.6291, 0.1562, 0.568, 0.1562, 0.568, 0.1562, 0.6291, 0.125, 0.6291, 0.125, 0.568, 0.125, 0.568, 0.125, 0.6291, 0.09375, 0.6291, 0.09375, 0.568, 0.09375, 0.568, 0.09375, 0.6291, 0.0625, 0.6291, 0.0625, 0.568, 0.0625, 0.568, 0.0625, 0.6291, 0.03125, 0.6291, 0.03125, 0.568, 0.9062, 0.568, 0.9062, 0.6291, 0.875, 0.6291, 0.875, 0.568, 1.0, 0.568, 1.0, 0.6291, 0.9688, 0.6291, 0.9688, 0.568, 0.9375, 0.6291, 0.9375, 0.6901, 0.9062, 0.6901, 0.9062, 0.6291, 0.03125, 0.6291, 0.03125, 0.6901, 0.0, 0.6901, 0.0, 0.6291, 0.9688, 0.6291, 0.9688, 0.6901, 0.9375, 0.6901, 0.9375, 0.6291, 0.875, 0.6291, 0.875, 0.6901, 0.8438, 0.6901, 0.8438, 0.6291, 0.8438, 0.6291, 0.8438, 0.6901, 0.8125, 0.6901, 0.8125, 0.6291, 0.8125, 0.6291, 0.8125, 0.6901, 0.7812, 0.6901, 0.7813, 0.6291, 0.7813, 0.6291, 0.7812, 0.6901, 0.75, 0.6901, 0.75, 0.6291, 0.75, 0.6291, 0.75, 0.6901, 0.7188, 0.6901, 0.7188, 0.6291, 0.7188, 0.6291, 0.7188, 0.6901, 0.6875, 0.6901, 0.6875, 0.6291, 0.6875, 0.6291, 0.6875, 0.6901, 0.6562, 0.6901, 0.6562, 0.6291, 0.6562, 0.6291, 0.6562, 0.6901, 0.625, 0.6901, 0.625, 0.6291, 0.625, 0.6291, 0.625, 0.6901, 0.5938, 0.6901, 0.5938, 0.6291, 0.5938, 0.6291, 0.5938, 0.6901, 0.5625, 0.6901, 0.5625, 0.6291, 0.5625, 0.6291, 0.5625, 0.6901, 0.5312, 0.6901, 0.5313, 0.6291, 0.5313, 0.6291, 0.5312, 0.6901, 0.5, 0.6901, 0.5, 0.6291, 0.5, 0.6291, 0.5, 0.6901, 0.4688, 0.6901, 0.4687, 0.6291, 0.4687, 0.6291, 0.4688, 0.6901, 0.4375, 0.6901, 0.4375, 0.6291, 0.4375, 0.6291, 0.4375, 0.6901, 0.4062, 0.6901, 0.4062, 0.6291, 0.4062, 0.6291, 0.4062, 0.6901, 0.375, 0.6901, 0.375, 0.6291, 0.375, 0.6291, 0.375, 0.6901, 0.3438, 0.6901, 0.3438, 0.6291, 0.3438, 0.6291, 0.3438, 0.6901, 0.3125, 0.6901, 0.3125, 0.6291, 0.3125, 0.6291, 0.3125, 0.6901, 0.2812, 0.6901, 0.2813, 0.6291, 0.2813, 0.6291, 0.2812, 0.6901, 0.25, 0.6901, 0.25, 0.6291, 0.25, 0.6291, 0.25, 0.6901, 0.2188, 0.6901, 0.2188, 0.6291, 0.2188, 0.6291, 0.2188, 0.6901, 0.1875, 0.6901, 0.1875, 0.6291, 0.1875, 0.6291, 0.1875, 0.6901, 0.1562, 0.6901, 0.1562, 0.6291, 0.1562, 0.6291, 0.1562, 0.6901, 0.125, 0.6901, 0.125, 0.6291, 0.125, 0.6291, 0.125, 0.6901, 0.09375, 0.6901, 0.09375, 0.6291, 0.09375, 0.6291, 0.09375, 0.6901, 0.0625, 0.6901, 0.0625, 0.6291, 0.0625, 0.6291, 0.0625, 0.6901, 0.03125, 0.6901, 0.03125, 0.6291, 0.9062, 0.6291, 0.9062, 0.6901, 0.875, 0.6901, 0.875, 0.6291, 1.0, 0.6291, 1.0, 0.6901, 0.9688, 0.6901, 0.9688, 0.6291, 1.0, 0.507, 1.0, 0.568, 0.9688, 0.568, 0.9688, 0.507, 0.9062, 0.507, 0.9062, 0.568, 0.875, 0.568, 0.875, 0.507, 0.0625, 0.507, 0.0625, 0.568, 0.03125, 0.568, 0.03125, 0.507, 0.09375, 0.507, 0.09375, 0.568, 0.0625, 0.568, 0.0625, 0.507, 0.125, 0.507, 0.125, 0.568, 0.09375, 0.568, 0.09375, 0.507, 0.1562, 0.507, 0.1562, 0.568, 0.125, 0.568, 0.125, 0.507, 0.1875, 0.507, 0.1875, 0.568, 0.1562, 0.568, 0.1562, 0.507, 0.2188, 0.507, 0.2188, 0.568, 0.1875, 0.568, 0.1875, 0.507, 0.25, 0.507, 0.25, 0.568, 0.2188, 0.568, 0.2188, 0.507, 0.2812, 0.507, 0.2812, 0.568, 0.25, 0.568, 0.25, 0.507, 0.3125, 0.507, 0.3125, 0.568, 0.2812, 0.568, 0.2812, 0.507, 0.3438, 0.507, 0.3438, 0.568, 0.3125, 0.568, 0.3125, 0.507, 0.375, 0.507, 0.375, 0.568, 0.3438, 0.568, 0.3438, 0.507, 0.4062, 0.507, 0.4062, 0.568, 0.375, 0.568, 0.375, 0.507, 0.4375, 0.507, 0.4375, 0.568, 0.4062, 0.568, 0.4062, 0.507, 0.4688, 0.507, 0.4687, 0.568, 0.4375, 0.568, 0.4375, 0.507, 0.5, 0.507, 0.5, 0.568, 0.4687, 0.568, 0.4688, 0.507, 0.5312, 0.507, 0.5312, 0.568, 0.5, 0.568, 0.5, 0.507, 0.5625, 0.507, 0.5625, 0.568, 0.5312, 0.568, 0.5312, 0.507, 0.5938, 0.507, 0.5938, 0.568, 0.5625, 0.568, 0.5625, 0.507, 0.625, 0.507, 0.625, 0.568, 0.5938, 0.568, 0.5938, 0.507, 0.6562, 0.507, 0.6562, 0.568, 0.625, 0.568, 0.625, 0.507, 0.6875, 0.507, 0.6875, 0.568, 0.6562, 0.568, 0.6562, 0.507, 0.7188, 0.507, 0.7188, 0.568, 0.6875, 0.568, 0.6875, 0.507, 0.75, 0.507, 0.75, 0.568, 0.7188, 0.568, 0.7188, 0.507, 0.7812, 0.507, 0.7812, 0.568, 0.75, 0.568, 0.75, 0.507, 0.8125, 0.507, 0.8125, 0.568, 0.7812, 0.568, 0.7812, 0.507, 0.8438, 0.507, 0.8438, 0.568, 0.8125, 0.568, 0.8125, 0.507, 0.875, 0.507, 0.875, 0.568, 0.8438, 0.568, 0.8438, 0.507, 0.9688, 0.507, 0.9688, 0.568, 0.9375, 0.568, 0.9375, 0.507, 0.03125, 0.507, 0.03125, 0.568, 0.0, 0.568, 0.0, 0.507, 0.9375, 0.507, 0.9375, 0.568, 0.9062, 0.568, 0.9062, 0.507, 0.9375, 0.7512, 0.9375, 0.8122, 0.9062, 0.8122, 0.9063, 0.7512, 0.03125, 0.7512, 0.03125, 0.8122, 0.0, 0.8122, 0.0, 0.7512, 0.9688, 0.7512, 0.9687, 0.8122, 0.9375, 0.8122, 0.9375, 0.7512, 0.875, 0.7512, 0.875, 0.8122, 0.8437, 0.8122, 0.8438, 0.7512, 0.8438, 0.7512, 0.8437, 0.8122, 0.8125, 0.8122, 0.8125, 0.7512, 0.8125, 0.7512, 0.8125, 0.8122, 0.7812, 0.8122, 0.7812, 0.7512, 0.7812, 0.7512, 0.7812, 0.8122, 0.75, 0.8122, 0.75, 0.7512, 0.75, 0.7512, 0.75, 0.8122, 0.7187, 0.8122, 0.7187, 0.7512, 0.7187, 0.7512, 0.7187, 0.8122, 0.6875, 0.8122, 0.6875, 0.7512, 0.6875, 0.7512, 0.6875, 0.8122, 0.6562, 0.8122, 0.6563, 0.7512, 0.6563, 0.7512, 0.6562, 0.8122, 0.625, 0.8122, 0.625, 0.7512, 0.625, 0.7512, 0.625, 0.8122, 0.5937, 0.8122, 0.5938, 0.7512, 0.5938, 0.7512, 0.5937, 0.8122, 0.5625, 0.8122, 0.5625, 0.7512, 0.5625, 0.7512, 0.5625, 0.8122, 0.5312, 0.8122, 0.5312, 0.7512, 0.5312, 0.7512, 0.5312, 0.8122, 0.5, 0.8122, 0.5, 0.7512, 0.5, 0.7512, 0.5, 0.8122, 0.4688, 0.8122, 0.4688, 0.7512, 0.4688, 0.7512, 0.4688, 0.8122, 0.4375, 0.8122, 0.4375, 0.7512, 0.4375, 0.7512, 0.4375, 0.8122, 0.4062, 0.8122, 0.4063, 0.7512, 0.4063, 0.7512, 0.4062, 0.8122, 0.375, 0.8122, 0.375, 0.7512, 0.375, 0.7512, 0.375, 0.8122, 0.3437, 0.8122, 0.3438, 0.7512, 0.3438, 0.7512, 0.3437, 0.8122, 0.3125, 0.8122, 0.3125, 0.7512, 0.3125, 0.7512, 0.3125, 0.8122, 0.2812, 0.8122, 0.2812, 0.7512, 0.2812, 0.7512, 0.2812, 0.8122, 0.25, 0.8122, 0.25, 0.7512, 0.25, 0.7512, 0.25, 0.8122, 0.2188, 0.8122, 0.2188, 0.7512, 0.2188, 0.7512, 0.2188, 0.8122, 0.1875, 0.8122, 0.1875, 0.7512, 0.1875, 0.7512, 0.1875, 0.8122, 0.1562, 0.8122, 0.1563, 0.7512, 0.1563, 0.7512, 0.1562, 0.8122, 0.125, 0.8122, 0.125, 0.7512, 0.125, 0.7512, 0.125, 0.8122, 0.09375, 0.8122, 0.09375, 0.7512, 0.09375, 0.7512, 0.09375, 0.8122, 0.0625, 0.8122, 0.0625, 0.7512, 0.0625, 0.7512, 0.0625, 0.8122, 0.03125, 0.8122, 0.03125, 0.7512, 0.9063, 0.7512, 0.9062, 0.8122, 0.875, 0.8122, 0.875, 0.7512, 1.0, 0.7512, 1.0, 0.8122, 0.9687, 0.8122, 0.9688, 0.7512, 1.0, 0.8733, 1.0, 0.9343, 0.9687, 0.9343, 0.9688, 0.8733, 0.9063, 0.8733, 0.9062, 0.9343, 0.875, 0.9343, 0.875, 0.8733, 0.0625, 0.8733, 0.0625, 0.9343, 0.03125, 0.9343, 0.03125, 0.8733, 0.09375, 0.8733, 0.09375, 0.9343, 0.0625, 0.9343, 0.0625, 0.8733, 0.125, 0.8733, 0.125, 0.9343, 0.09375, 0.9343, 0.09375, 0.8733, 0.1562, 0.8733, 0.1562, 0.9343, 0.125, 0.9343, 0.125, 0.8733, 0.1875, 0.8733, 0.1875, 0.9343, 0.1562, 0.9343, 0.1562, 0.8733, 0.2188, 0.8733, 0.2188, 0.9343, 0.1875, 0.9343, 0.1875, 0.8733, 0.25, 0.8733, 0.25, 0.9343, 0.2188, 0.9343, 0.2188, 0.8733, 0.2812, 0.8733, 0.2812, 0.9343, 0.25, 0.9343, 0.25, 0.8733, 0.3125, 0.8733, 0.3125, 0.9343, 0.2812, 0.9343, 0.2812, 0.8733, 0.3438, 0.8733, 0.3438, 0.9343, 0.3125, 0.9343, 0.3125, 0.8733, 0.375, 0.8733, 0.375, 0.9343, 0.3438, 0.9343, 0.3438, 0.8733, 0.4063, 0.8733, 0.4062, 0.9343, 0.375, 0.9343, 0.375, 0.8733, 0.4375, 0.8733, 0.4375, 0.9343, 0.4062, 0.9343, 0.4063, 0.8733, 0.4688, 0.8733, 0.4688, 0.9343, 0.4375, 0.9343, 0.4375, 0.8733, 0.5, 0.8733, 0.5, 0.9343, 0.4688, 0.9343, 0.4688, 0.8733, 0.5312, 0.8733, 0.5312, 0.9343, 0.5, 0.9343, 0.5, 0.8733, 0.5625, 0.8733, 0.5625, 0.9343, 0.5312, 0.9343, 0.5312, 0.8733, 0.5938, 0.8733, 0.5938, 0.9343, 0.5625, 0.9343, 0.5625, 0.8733, 0.625, 0.8733, 0.625, 0.9343, 0.5938, 0.9343, 0.5938, 0.8733, 0.6562, 0.8733, 0.6562, 0.9343, 0.625, 0.9343, 0.625, 0.8733, 0.6875, 0.8733, 0.6875, 0.9343, 0.6562, 0.9343, 0.6562, 0.8733, 0.7187, 0.8733, 0.7187, 0.9343, 0.6875, 0.9343, 0.6875, 0.8733, 0.75, 0.8733, 0.75, 0.9343, 0.7187, 0.9343, 0.7187, 0.8733, 0.7812, 0.8733, 0.7812, 0.9343, 0.75, 0.9343, 0.75, 0.8733, 0.8125, 0.8733, 0.8125, 0.9343, 0.7812, 0.9343, 0.7812, 0.8733, 0.8437, 0.8733, 0.8438, 0.9343, 0.8125, 0.9343, 0.8125, 0.8733, 0.875, 0.8733, 0.875, 0.9343, 0.8438, 0.9343, 0.8437, 0.8733, 0.9688, 0.8733, 0.9687, 0.9343, 0.9375, 0.9343, 0.9375, 0.8733, 0.03125, 0.8733, 0.03125, 0.9343, 0.0, 0.9343, 0.0, 0.8733, 0.9375, 0.8733, 0.9375, 0.9343, 0.9062, 0.9343, 0.9063, 0.8733])
me_cylinder.materials.append(mat_material_001)
me_cylinder.update()
me_plane = bpy.data.meshes.new('Plane')
me_plane.from_pydata([(-1.0, -1.0, 0.0), (1.0, -1.0, 0.0), (-1.0, 1.0, 0.0), (1.0, 1.0, 0.0), (-1.0, -1.0, -0.01), (1.0, -1.0, -0.01), (-1.0, 1.0, -0.01), (1.0, 1.0, -0.01)], [], [(0, 1, 3, 2), (4, 6, 7, 5), (0, 2, 6, 4), (1, 0, 4, 5), (3, 1, 5, 7), (2, 3, 7, 6)])
_uv = me_plane.uv_layers.new(name='UVMap')
_uv.uv.foreach_set('vector', [0.0, 0.0, 1.0, 0.0, 1.0, 1.0, 0.0, 1.0, 0.0, 0.0, 0.0, 1.0, 1.0, 1.0, 1.0, 0.0, 0.0, 0.0, 0.0, 1.0, 0.0, 1.0, 0.0, 0.0, 1.0, 0.0, 0.0, 0.0, 0.0, 0.0, 1.0, 0.0, 1.0, 1.0, 1.0, 0.0, 1.0, 0.0, 1.0, 1.0, 0.0, 1.0, 1.0, 1.0, 1.0, 1.0, 0.0, 1.0])
me_plane.materials.append(mat_material)
me_plane.update()

# ---- objects
ob_6_frosted_glass = bpy.data.objects.new('6 Frosted Glass', me_6_frosted_glass)
ob_cylinder = bpy.data.objects.new('Cylinder', me_cylinder)
ob_plane = bpy.data.objects.new('Plane', me_plane)
ob_sun = bpy.data.objects.new('Sun', light_sun)

# ---- transforms, parenting, visibility, modifiers, constraints
ob_6_frosted_glass.location = (-4.632, 1.615, 4.087)
ob_6_frosted_glass.rotation_euler = (1.571, -0.0, 0.0)
ob_6_frosted_glass.scale = (6.989, 6.989, 6.989)
ob_cylinder.location = (0.9723, 1.615, 1.427)
ob_cylinder.scale = (1.0, 1.0, 1.871)
_m = ob_cylinder.modifiers.new('Auto Smooth', 'NODES')
_m.node_group = ng_auto_smooth
_gi = [s.identifier for s in ng_auto_smooth.interface.items_tree if s.item_type == 'SOCKET' and s.in_out == 'INPUT']
_m[_gi[1]] = 0.5236  # Angle
ob_plane.location = (0.9609, 1.615, -0.4544)
ob_plane.scale = (20.0, 20.0, 20.0)
ob_sun.location = (-9.735, 1.615, 21.67)
ob_sun.rotation_euler = (1.438e-08, -0.4433, -6.379e-08)

# ---- collection membership
scene.collection.objects.link(ob_6_frosted_glass)
scene.collection.objects.link(ob_cylinder)
scene.collection.objects.link(ob_plane)
scene.collection.objects.link(ob_sun)

# ---- scene / render settings (as saved in the file)
scene.frame_start = 1; scene.frame_end = 250; scene.frame_set(38)
scene.render.engine = 'CYCLES'
scene.render.use_persistent_data = True
scene.cycles.use_denoising = False
scene.cycles.samples = 300
scene.cycles.sampling_pattern = 'TABULATED_SOBOL'
scene.cycles.adaptive_threshold = 0.1
scene.cycles.caustics_reflective = False
scene.cycles.caustics_refractive = False
scene.cycles.diffuse_bounces = 1
scene.cycles.glossy_bounces = 1
scene.cycles.transmission_bounces = 2
scene.cycles.volume_bounces = 1
scene.cycles.transparent_max_bounces = 2
scene.view_settings.look = 'High Contrast'
scene.view_settings.view_transform = 'Filmic'
bpy.context.view_layer.update()

# ---- added for rendering (the .blend has no active camera): camera
cam_auto = bpy.data.cameras.new('AutoCamera')
cam_auto.lens = 50.0
cam_auto.sensor_width = 36.0
cam_auto.clip_end = 1000.0
ob_auto_camera = bpy.data.objects.new('AutoCamera', cam_auto)
scene.collection.objects.link(ob_auto_camera)
ob_auto_camera.location = (53.8513, -61.8531, 45.7759)
ob_auto_camera.rotation_euler = (1.09748, -7.21219e-08, 0.694738)
scene.camera = ob_auto_camera
bpy.context.view_layer.update()
